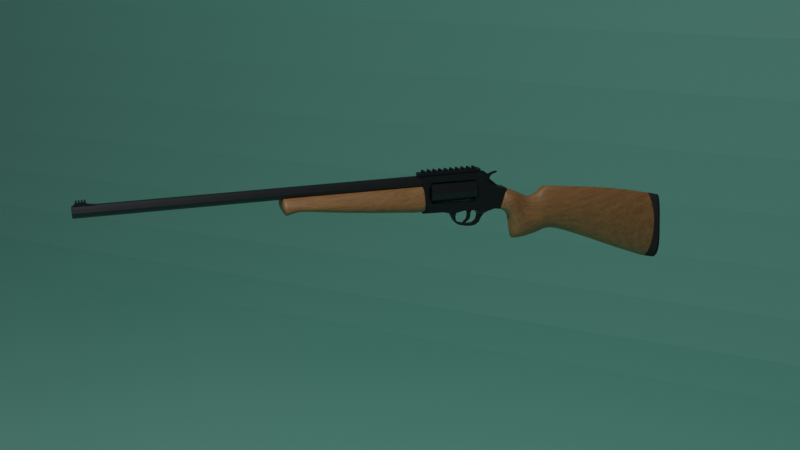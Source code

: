 # Source: shotgun.blend  (saved by Blender 3.5.10; exported with 4.5.12 LTS)
import bpy
from mathutils import Matrix  # noqa: F401  (used for matrix-valued properties, if any)

bpy.ops.wm.read_factory_settings(use_empty=True)
scene = bpy.context.scene
scene.name = 'Scene'

# ---- collections
col_collection = bpy.data.collections.new('Collection'); scene.collection.children.link(col_collection)

# ---- materials (node trees are filled in below, after node groups)
mat_metal = bpy.data.materials.new('metal')
mat_metal.use_transparent_shadow = False
mat_wood = bpy.data.materials.new('wood')
mat_wood.use_transparent_shadow = False
mat_rubber = bpy.data.materials.new('rubber')
mat_rubber.use_transparent_shadow = False
mat_bg = bpy.data.materials.new('bg')
mat_bg.use_transparent_shadow = False

# ---- node groups
ng_auto_smooth = bpy.data.node_groups.new('Auto Smooth', 'GeometryNodeTree')
_s = ng_auto_smooth.interface.new_socket(name='Geometry', in_out='OUTPUT', socket_type='NodeSocketGeometry')
_s = ng_auto_smooth.interface.new_socket(name='Geometry', in_out='INPUT', socket_type='NodeSocketGeometry')
_s = ng_auto_smooth.interface.new_socket(name='Angle', in_out='INPUT', socket_type='NodeSocketFloat')
_s.subtype = 'ANGLE'
_s.min_value = 0.0
_s.max_value = 3.142
ng_auto_smooth.is_modifier = True
_N = ng_auto_smooth.nodes; _L = ng_auto_smooth.links
n0 = _N.new('NodeGroupOutput'); n0.name = 'Group Output'; n0.location = (480, -100)
n1 = _N.new('NodeGroupInput'); n1.name = 'Group Input'; n1.location = (-420, -300)
n2 = _N.new('NodeGroupInput'); n2.name = 'Group Input.001'; n2.location = (-60, -100)
n3 = _N.new('GeometryNodeSetShadeSmooth'); n3.name = 'Set Shade Smooth'; n3.location = (120, -100)
n3.domain = 'EDGE'
n4 = _N.new('GeometryNodeSetShadeSmooth'); n4.name = 'Set Shade Smooth.001'; n4.location = (300, -100)
n5 = _N.new('GeometryNodeInputMeshEdgeAngle'); n5.name = 'Edge Angle'; n5.location = (-420, -220)
n6 = _N.new('GeometryNodeInputEdgeSmooth'); n6.name = 'Is Edge Smooth'; n6.location = (-60, -160)
n7 = _N.new('GeometryNodeInputShadeSmooth'); n7.name = 'Is Face Smooth'; n7.location = (-240, -340)
n8 = _N.new('FunctionNodeBooleanMath'); n8.name = 'Boolean Math'; n8.location = (-60, -220)
n9 = _N.new('FunctionNodeCompare'); n9.name = 'Compare'; n9.location = (-240, -180)
n9.operation = 'LESS_EQUAL'
_L.new(n5.outputs[0], n9.inputs[0])
_L.new(n4.outputs[0], n0.inputs[0])
_L.new(n1.outputs[1], n9.inputs[1])
_L.new(n9.outputs[0], n8.inputs[0])
_L.new(n7.outputs[0], n8.inputs[1])
_L.new(n2.outputs[0], n3.inputs[0])
_L.new(n6.outputs[0], n3.inputs[1])
_L.new(n3.outputs[0], n4.inputs[0])
_L.new(n8.outputs[0], n3.inputs[2])
n0.is_active_output = True

# ---- material node trees
mat_metal.use_nodes = True; mat_metal.node_tree.nodes.clear()
_N = mat_metal.node_tree.nodes; _L = mat_metal.node_tree.links
n0 = _N.new('ShaderNodeBsdfPrincipled'); n0.name = 'Principled BSDF'; n0.location = (10, 300)
n0.distribution = 'GGX'
n0.subsurface_method = 'RANDOM_WALK_SKIN'
n0.inputs[0].default_value = (0.0, 0.002022, 0.005605, 1.0)
n0.inputs[1].default_value = 0.1417
n0.inputs[3].default_value = 1.45
n0.inputs[13].default_value = 1.0
n0.inputs[27].default_value = (0.0, 0.0, 0.0, 1.0)
n0.inputs[28].default_value = 1.0
n1 = _N.new('ShaderNodeOutputMaterial'); n1.name = 'Material Output'; n1.location = (300, 300)
_L.new(n0.outputs[0], n1.inputs[0])
n1.is_active_output = True
mat_wood.use_nodes = True; mat_wood.node_tree.nodes.clear()
_N = mat_wood.node_tree.nodes; _L = mat_wood.node_tree.links
n0 = _N.new('ShaderNodeBsdfPrincipled'); n0.name = 'Principled BSDF'; n0.location = (10, 300)
n0.distribution = 'GGX'
n0.subsurface_method = 'RANDOM_WALK_SKIN'
n0.inputs[2].default_value = 0.5091
n0.inputs[3].default_value = 1.45
n0.inputs[13].default_value = 0.7773
n0.inputs[27].default_value = (0.0, 0.0, 0.0, 1.0)
n0.inputs[28].default_value = 1.0
n1 = _N.new('ShaderNodeOutputMaterial'); n1.name = 'Material Output'; n1.location = (300, 300)
n2 = _N.new('ShaderNodeTexNoise'); n2.name = 'Noise Texture'; n2.location = (-666, 272)
n2.inputs[2].default_value = -0.7
n2.inputs[3].default_value = 9.0
n2.inputs[4].default_value = 1.0
n2.inputs[8].default_value = -12.2
n3 = _N.new('ShaderNodeValToRGB'); n3.name = 'ColorRamp'; n3.location = (-353, 226)
while len(n3.color_ramp.elements) > 1: n3.color_ramp.elements.remove(n3.color_ramp.elements[-1])
n3.color_ramp.elements[0].position = 0.0; n3.color_ramp.elements[0].color = (1.0, 0.5221, 0.1899, 1.0)
_e = n3.color_ramp.elements.new(0.65); _e.color = (0.09969, 0.04055, 0.01719, 1.0)
_L.new(n0.outputs[0], n1.inputs[0])
_L.new(n3.outputs[0], n0.inputs[0])
_L.new(n2.outputs[1], n3.inputs[0])
n1.is_active_output = True
mat_rubber.use_nodes = True; mat_rubber.node_tree.nodes.clear()
_N = mat_rubber.node_tree.nodes; _L = mat_rubber.node_tree.links
n0 = _N.new('ShaderNodeBsdfPrincipled'); n0.name = 'Principled BSDF'; n0.location = (10, 300)
n0.distribution = 'GGX'
n0.subsurface_method = 'RANDOM_WALK_SKIN'
n0.inputs[0].default_value = (0.04955, 0.04955, 0.04955, 1.0)
n0.inputs[3].default_value = 1.45
n0.inputs[13].default_value = 0.0
n0.inputs[27].default_value = (0.0, 0.0, 0.0, 1.0)
n0.inputs[28].default_value = 1.0
n1 = _N.new('ShaderNodeOutputMaterial'); n1.name = 'Material Output'; n1.location = (300, 300)
_L.new(n0.outputs[0], n1.inputs[0])
n1.is_active_output = True
mat_bg.use_nodes = True; mat_bg.node_tree.nodes.clear()
_N = mat_bg.node_tree.nodes; _L = mat_bg.node_tree.links
n0 = _N.new('ShaderNodeBsdfPrincipled'); n0.name = 'Principled BSDF'; n0.location = (10, 300)
n0.distribution = 'GGX'
n0.subsurface_method = 'RANDOM_WALK_SKIN'
n0.inputs[0].default_value = (0.4067, 1.0, 0.8334, 1.0)
n0.inputs[3].default_value = 1.45
n0.inputs[27].default_value = (0.0, 0.0, 0.0, 1.0)
n0.inputs[28].default_value = 1.0
n1 = _N.new('ShaderNodeOutputMaterial'); n1.name = 'Material Output'; n1.location = (300, 300)
_L.new(n0.outputs[0], n1.inputs[0])
n1.is_active_output = True

# ---- world
world_world = bpy.data.worlds.new('World'); scene.world = world_world
world_world.use_nodes = True; world_world.node_tree.nodes.clear()
_N = world_world.node_tree.nodes; _L = world_world.node_tree.links
n0 = _N.new('ShaderNodeOutputWorld'); n0.name = 'World Output'; n0.location = (300, 300)
n1 = _N.new('ShaderNodeBackground'); n1.name = 'Background'; n1.location = (10, 300)
n1.inputs[0].default_value = (0.05088, 0.05088, 0.05088, 1.0)
_L.new(n1.outputs[0], n0.inputs[0])
n0.is_active_output = True
world_world.color = (0.05088, 0.05088, 0.05088)
world_world.use_sun_shadow = False
world_world.sun_shadow_jitter_overblur = 0.0

# ---- cameras
cam_camera = bpy.data.cameras.new('Camera')
cam_camera.clip_end = 100.0
cam_camera.ortho_scale = 7.314

# ---- lights
light_light = bpy.data.lights.new('Light', 'POINT')
light_light.transmission_factor = 0.0
light_light.energy = 1000.0
light_light.shadow_soft_size = 0.1
light_light.shadow_maximum_resolution = 0.006
light_light.use_absolute_resolution = True
light_point = bpy.data.lights.new('Point', 'SPOT')
light_point.transmission_factor = 0.0
light_point.energy = 56.99
light_point.shadow_soft_size = 4.88
light_point.shadow_maximum_resolution = 0.006
light_point.use_absolute_resolution = True

# ---- meshes
me_cylinder = bpy.data.meshes.new('Cylinder')
me_cylinder.from_pydata([(0.0, 1.0, -1.0), (-4.98e-09, 1.0, 0.9991), (0.5878, 0.809, -1.0), (0.5878, 0.809, 0.9991), (0.9511, 0.309, -1.0), (0.9511, 0.309, 0.9991), (0.9511, -0.309, -1.0), (0.9511, -0.309, 0.9991), (0.5878, -0.809, -1.0), (0.5878, -0.809, 0.9991), (0.0, -1.0, -1.0), (-4.98e-09, -1.0, 0.9991), (-0.5878, -0.809, -1.0), (-0.5878, -0.809, 0.9991), (-0.9511, -0.309, -1.0), (-0.9511, -0.309, 0.9991), (-0.9511, 0.309, -1.0), (-0.9511, 0.309, 0.9991), (-0.5878, 0.809, -1.0), (-0.5878, 0.809, 0.9991), (-1.799e-07, 0.6227, -1.0), (0.366, 0.5037, -1.0), (0.5922, 0.1924, -1.0), (0.5922, -0.1924, -1.0), (0.366, -0.5037, -1.0), (-1.799e-07, -0.6227, -1.0), (-0.366, -0.5037, -1.0), (-0.5922, -0.1924, -1.0), (-0.5922, 0.1924, -1.0), (-0.366, 0.5037, -1.0), (1.117e-05, 0.6226, 0.9991), (0.366, 0.5037, 0.9991), (0.5922, 0.1924, 0.9991), (0.5922, -0.1924, 0.9991), (0.366, -0.5037, 0.9991), (1.117e-05, -0.6227, 0.9991), (-0.366, -0.5037, 0.9991), (-0.5922, -0.1924, 0.9991), (-0.5922, 0.1924, 0.9991), (-0.366, 0.5037, 0.9991)], [], [(0, 1, 3, 2), (2, 3, 5, 4), (4, 5, 7, 6), (6, 7, 9, 8), (8, 9, 11, 10), (10, 11, 13, 12), (12, 13, 15, 14), (14, 15, 17, 16), (15, 13, 36, 37), (16, 17, 19, 18), (18, 19, 1, 0), (12, 14, 27, 26), (10, 12, 26, 25), (8, 10, 25, 24), (6, 8, 24, 23), (0, 2, 21, 20), (4, 6, 23, 22), (2, 4, 22, 21), (18, 0, 20, 29), (16, 18, 29, 28), (14, 16, 28, 27), (26, 27, 37, 36), (23, 24, 34, 33), (20, 21, 31, 30), (27, 28, 38, 37), (24, 25, 35, 34), (21, 22, 32, 31), (28, 29, 39, 38), (25, 26, 36, 35), (22, 23, 33, 32), (29, 20, 30, 39), (17, 15, 37, 38), (19, 17, 38, 39), (1, 19, 39, 30), (3, 1, 30, 31), (5, 3, 31, 32), (7, 5, 32, 33), (9, 7, 33, 34), (11, 9, 34, 35), (13, 11, 35, 36)])
_uv = me_cylinder.uv_layers.new(name='UVMap')
_uv.uv.foreach_set('vector', [1.0, 0.5, 1.0, 1.0, 0.9, 1.0, 0.9, 0.5, 0.9, 0.5, 0.9, 1.0, 0.8, 1.0, 0.8, 0.5, 0.8, 0.5, 0.8, 1.0, 0.7, 1.0, 0.7, 0.5, 0.7, 0.5, 0.7, 1.0, 0.6, 1.0, 0.6, 0.5, 0.6, 0.5, 0.6, 1.0, 0.5, 1.0, 0.5, 0.5, 0.5, 0.5, 0.5, 1.0, 0.4, 1.0, 0.4, 0.5, 0.4, 0.5, 0.4, 1.0, 0.3, 1.0, 0.3, 0.5, 0.3, 0.5, 0.3, 1.0, 0.2, 1.0, 0.2, 0.5, 0.3, 1.0, 0.4, 1.0, 0.4, 0.5, 0.3, 0.5, 0.2, 0.5, 0.2, 1.0, 0.1, 1.0, 0.1, 0.5, 0.1, 0.5, 0.1, 1.0, -7.451e-08, 1.0, -7.451e-08, 0.5, 0.4, 0.5, 0.3, 0.5, 0.3, 0.5, 0.4, 0.5, 0.5, 0.5, 0.4, 0.5, 0.4, 0.5, 0.5, 0.5, 0.6, 0.5, 0.5, 0.5, 0.5, 0.5, 0.6, 0.5, 0.7, 0.5, 0.6, 0.5, 0.6, 0.5, 0.7, 0.5, 1.0, 0.5, 0.9, 0.5, 0.9, 0.5, 1.0, 0.5, 0.8, 0.5, 0.7, 0.5, 0.7, 0.5, 0.8, 0.5, 0.9, 0.5, 0.8, 0.5, 0.8, 0.5, 0.9, 0.5, 0.1, 0.5, -7.451e-08, 0.5, -7.451e-08, 0.5, 0.1, 0.5, 0.2, 0.5, 0.1, 0.5, 0.1, 0.5, 0.2, 0.5, 0.3, 0.5, 0.2, 0.5, 0.2, 0.5, 0.3, 0.5, 0.4, 0.5, 0.3, 0.5, 0.3, 0.5, 0.4, 0.5, 0.7, 0.5, 0.6, 0.5, 0.6, 0.5, 0.7, 0.5, 1.0, 0.5, 0.9, 0.5, 0.9, 0.5, 1.0, 0.5, 0.3, 0.5, 0.2, 0.5, 0.2, 0.5, 0.3, 0.5, 0.6, 0.5, 0.5, 0.5, 0.5, 0.5, 0.6, 0.5, 0.9, 0.5, 0.8, 0.5, 0.8, 0.5, 0.9, 0.5, 0.2, 0.5, 0.1, 0.5, 0.1, 0.5, 0.2, 0.5, 0.5, 0.5, 0.4, 0.5, 0.4, 0.5, 0.5, 0.5, 0.8, 0.5, 0.7, 0.5, 0.7, 0.5, 0.8, 0.5, 0.1, 0.5, -7.451e-08, 0.5, -7.451e-08, 0.5, 0.1, 0.5, 0.2, 1.0, 0.3, 1.0, 0.3, 0.5, 0.2, 0.5, 0.1, 1.0, 0.2, 1.0, 0.2, 0.5, 0.1, 0.5, -7.451e-08, 1.0, 0.1, 1.0, 0.1, 0.5, -7.451e-08, 0.5, 0.9, 1.0, -7.451e-08, 1.0, 1.0, 0.5, 0.9, 0.5, 0.8, 1.0, 0.9, 1.0, 0.9, 0.5, 0.8, 0.5, 0.7, 1.0, 0.8, 1.0, 0.8, 0.5, 0.7, 0.5, 0.6, 1.0, 0.7, 1.0, 0.7, 0.5, 0.6, 0.5, 0.5, 1.0, 0.6, 1.0, 0.6, 0.5, 0.5, 0.5, 0.4, 1.0, 0.5, 1.0, 0.5, 0.5, 0.4, 0.5])
me_cylinder.materials.append(mat_metal)
me_cylinder.update()
me_cube_001 = bpy.data.meshes.new('Cube.001')
me_cube_001.from_pydata([(-0.7882, -0.1546, -0.8639), (-0.2437, -0.1049, 0.8185), (-0.7882, 0.1546, -0.8639), (-0.2437, 0.1049, 0.8185), (0.2614, -0.1546, -1.27), (0.2925, -0.1049, 0.6988), (0.2614, 0.1546, -1.27), (0.2925, 0.1049, 0.6988), (-0.276, 0.1546, -1.061), (0.07185, 0.1049, 0.7429), (-0.276, -0.1546, -1.061), (0.07185, -0.1049, 0.7429), (-1.401, -0.1546, -0.6003), (-0.8635, -0.1049, 0.9232), (-1.401, 0.1546, -0.6003), (-0.8635, 0.1049, 0.9232), (-2.087, -0.1546, -0.3205), (-1.693, -0.1049, 1.044), (-2.087, 0.1546, -0.3205), (-1.693, 0.1049, 1.044), (-2.867, -0.1546, -0.03139), (-2.995, -0.1049, 1.174), (-2.867, 0.1546, -0.03139), (-2.995, 0.1049, 1.174), (-3.136, -0.1546, -0.1358), (-3.262, -0.1049, 0.9846), (-3.136, 0.1546, -0.1358), (-3.262, 0.1049, 0.9846), (-3.423, -0.1546, -0.2228), (-3.396, -0.1049, 0.9466), (-3.423, 0.1546, -0.2228), (-3.396, 0.1049, 0.9466), (-3.996, -0.1546, -0.2981), (-3.656, -0.1049, 0.9725), (-3.996, 0.1546, -0.2981), (-3.656, 0.1049, 0.9725), (-4.094, -0.1546, 0.384), (-3.89, -0.1049, 1.08), (-4.094, 0.1546, 0.384), (-3.89, 0.1049, 1.08), (-4.437, -0.1546, 0.6432), (-4.263, -0.1049, 1.241), (-4.437, 0.1546, 0.6432), (-4.263, 0.1049, 1.241), (-3.541, 0.1049, 0.9142), (-3.541, -0.1049, 0.9142), (-3.713, -0.1546, -0.268), (-3.713, 0.1546, -0.268), (-4.258, 0.1546, 0.5514), (-4.076, 0.1049, 1.16), (-4.076, -0.1049, 1.16), (-4.258, -0.1546, 0.5514), (-0.6521, -0.2965, -0.4433), (-0.516, -0.3403, -0.02269), (-0.3798, -0.2674, 0.3979), (-0.3798, 0.2674, 0.3979), (-0.516, 0.3403, -0.02269), (-0.6521, 0.2965, -0.4433), (0.443, 0.2674, 0.1503), (0.4333, 0.3403, -0.3013), (0.38, 0.2965, -0.8073), (0.443, -0.2674, 0.1503), (0.4333, -0.3403, -0.3013), (0.38, -0.2965, -0.8073), (-0.01513, -0.2674, 0.292), (-0.1021, -0.3403, -0.1588), (-0.1891, -0.2965, -0.6097), (-0.01513, 0.2674, 0.292), (-0.1021, 0.3403, -0.1588), (-0.1891, 0.2965, -0.6097), (-1.266, -0.2965, -0.2194), (-1.132, -0.3403, 0.1615), (-0.9978, -0.2674, 0.5424), (-0.9978, 0.2674, 0.5424), (-1.132, 0.3403, 0.1615), (-1.266, 0.2965, -0.2194), (-1.988, -0.2965, 0.02065), (-1.89, -0.3403, 0.3618), (-1.792, -0.2674, 0.703), (-1.792, 0.2674, 0.703), (-1.89, 0.3403, 0.3618), (-1.988, 0.2965, 0.02065), (-2.899, -0.2965, 0.2699), (-2.931, -0.3403, 0.5711), (-2.963, -0.2674, 0.8724), (-2.963, 0.2674, 0.8724), (-2.931, 0.3403, 0.5711), (-2.899, 0.2965, 0.2699), (-3.168, -0.2965, 0.1443), (-3.199, -0.3403, 0.4244), (-3.231, -0.2674, 0.7045), (-3.231, 0.2674, 0.7045), (-3.199, 0.3403, 0.4244), (-3.168, 0.2965, 0.1443), (-3.416, -0.2965, 0.06956), (-3.41, -0.3403, 0.3619), (-3.403, -0.2674, 0.6542), (-3.403, 0.2674, 0.6542), (-3.41, 0.3403, 0.3619), (-3.416, 0.2965, 0.06956), (-3.911, -0.2965, 0.01955), (-3.826, -0.3403, 0.3372), (-3.741, -0.2674, 0.6548), (-3.741, 0.2674, 0.6548), (-3.826, 0.3403, 0.3372), (-3.911, 0.2965, 0.01955), (-4.043, -0.2965, 0.558), (-3.992, -0.3403, 0.7319), (-3.941, -0.2674, 0.9059), (-3.941, 0.2674, 0.9059), (-3.992, 0.3403, 0.7319), (-4.043, 0.2965, 0.558), (-4.393, -0.1814, 0.7926), (-4.35, -0.2082, 0.942), (-4.306, -0.1636, 1.091), (-4.306, 0.1636, 1.091), (-4.35, 0.2082, 0.942), (-4.393, 0.1814, 0.7926), (-3.584, -0.2674, 0.6186), (-3.627, -0.3403, 0.3231), (-3.67, -0.2965, 0.02754), (-3.67, 0.2965, 0.02754), (-3.627, 0.3403, 0.3231), (-3.584, 0.2674, 0.6186), (-4.122, -0.2674, 1.008), (-4.167, -0.3403, 0.8559), (-4.213, -0.2965, 0.7036), (-4.213, 0.2965, 0.7036), (-4.167, 0.3403, 0.8559), (-4.122, 0.2674, 1.008), (0.2615, 0.1049, 0.7062), (0.2086, -0.1546, -1.249), (0.2086, 0.1546, -1.249), (0.2615, -0.1049, 0.7062), (0.3242, -0.2965, -0.7879), (0.3808, -0.3403, -0.2873), (0.3981, -0.2674, 0.1642), (0.3242, 0.2965, -0.7879), (0.3808, 0.3403, -0.2873), (0.3981, 0.2674, 0.1642), (0.7157, 0.2965, -1.054), (0.6334, 0.1546, -1.344), (0.6334, -0.1546, -1.344), (0.7122, 0.1049, 0.5981), (0.7122, -0.1049, 0.5981), (0.7157, -0.2965, -1.054), (0.6955, 0.2218, 0.08053), (0.6808, 0.2823, -0.316), (0.6955, -0.2218, 0.08053), (0.6808, -0.2823, -0.316)], [], [(57, 2, 14, 75), (139, 130, 7, 58), (61, 62, 149, 148), (64, 11, 1, 54), (132, 6, 4, 131), (9, 3, 1, 11), (130, 9, 11, 133), (2, 8, 10, 0), (136, 133, 11, 64), (55, 3, 9, 67), (75, 14, 18, 81), (54, 1, 13, 72), (1, 3, 15, 13), (2, 0, 12, 14), (17, 19, 23, 21), (72, 13, 17, 78), (13, 15, 19, 17), (14, 12, 16, 18), (21, 23, 27, 25), (18, 16, 20, 22), (81, 18, 22, 87), (78, 17, 21, 84), (93, 26, 30, 99), (22, 20, 24, 26), (87, 22, 26, 93), (84, 21, 25, 90), (45, 44, 35, 33), (90, 25, 29, 96), (25, 27, 31, 29), (26, 24, 28, 30), (33, 35, 39, 37), (47, 46, 32, 34), (121, 47, 34, 105), (118, 45, 33, 102), (127, 48, 42, 117), (34, 32, 36, 38), (105, 34, 38, 111), (102, 33, 37, 108), (114, 41, 43, 115), (124, 50, 41, 114), (50, 49, 43, 41), (48, 51, 40, 42), (96, 29, 45, 118), (99, 30, 47, 121), (30, 28, 46, 47), (29, 31, 44, 45), (38, 36, 51, 48), (37, 39, 49, 50), (108, 37, 50, 124), (111, 38, 48, 127), (39, 109, 129, 49), (109, 110, 128, 129), (110, 111, 127, 128), (36, 106, 126, 51), (106, 107, 125, 126), (107, 108, 124, 125), (31, 97, 123, 44), (97, 98, 122, 123), (98, 99, 121, 122), (28, 94, 120, 46), (94, 95, 119, 120), (95, 96, 118, 119), (51, 126, 112, 40), (126, 125, 113, 112), (125, 124, 114, 113), (40, 112, 117, 42), (112, 113, 116, 117), (113, 114, 115, 116), (32, 100, 106, 36), (100, 101, 107, 106), (101, 102, 108, 107), (35, 103, 109, 39), (103, 104, 110, 109), (104, 105, 111, 110), (49, 129, 115, 43), (129, 128, 116, 115), (128, 127, 117, 116), (46, 120, 100, 32), (120, 119, 101, 100), (119, 118, 102, 101), (44, 123, 103, 35), (123, 122, 104, 103), (122, 121, 105, 104), (24, 88, 94, 28), (88, 89, 95, 94), (89, 90, 96, 95), (20, 82, 88, 24), (82, 83, 89, 88), (83, 84, 90, 89), (23, 85, 91, 27), (85, 86, 92, 91), (86, 87, 93, 92), (27, 91, 97, 31), (91, 92, 98, 97), (92, 93, 99, 98), (16, 76, 82, 20), (76, 77, 83, 82), (77, 78, 84, 83), (19, 79, 85, 23), (79, 80, 86, 85), (80, 81, 87, 86), (12, 70, 76, 16), (70, 71, 77, 76), (71, 72, 78, 77), (0, 52, 70, 12), (52, 53, 71, 70), (53, 54, 72, 71), (15, 73, 79, 19), (73, 74, 80, 79), (74, 75, 81, 80), (2, 57, 69, 8), (57, 56, 68, 69), (56, 55, 67, 68), (131, 134, 66, 10), (134, 135, 65, 66), (135, 136, 64, 65), (10, 66, 52, 0), (66, 65, 53, 52), (65, 64, 54, 53), (58, 7, 143, 146), (5, 61, 148, 144), (4, 6, 141, 142), (132, 137, 60, 6), (137, 138, 59, 60), (138, 139, 58, 59), (3, 55, 73, 15), (55, 56, 74, 73), (56, 57, 75, 74), (68, 67, 139, 138), (69, 68, 138, 137), (8, 69, 137, 132), (62, 61, 136, 135), (63, 62, 135, 134), (4, 63, 134, 131), (61, 5, 133, 136), (7, 130, 133, 5), (8, 132, 131, 10), (67, 9, 130, 139), (146, 143, 144, 148), (141, 140, 145, 142), (140, 147, 149, 145), (147, 146, 148, 149), (7, 5, 144, 143), (59, 58, 146, 147), (62, 63, 145, 149), (63, 4, 142, 145), (60, 59, 147, 140), (6, 60, 140, 141)])
me_cube_001.polygons.foreach_set('use_smooth', [True] * 148)
me_cube_001.polygons.foreach_set('material_index', [0, 0, 1, 0, 0, 0, 0, 0, 0, 0, 0, 0, 0, 0, 0, 0, 0, 0, 0, 0, 0, 0, 0, 0, 0, 0, 0, 0, 0, 0, 0, 0, 0, 0, 0, 0, 0, 0, 0, 0, 0, 0, 0, 0, 0, 0, 0, 0, 0, 0, 0, 0, 0, 0, 0, 0, 0, 0, 0, 0, 0, 0, 0, 0, 0, 0, 0, 0, 0, 0, 0, 0, 0, 0, 0, 0, 0, 0, 0, 0, 0, 0, 0, 0, 0, 0, 0, 0, 0, 0, 0, 0, 0, 0, 0, 0, 0, 0, 0, 0, 0, 0, 0, 0, 0, 0, 0, 0, 0, 0, 0, 0, 0, 0, 0, 0, 0, 0, 0, 1, 1, 1, 0, 0, 0, 0, 0, 0, 0, 0, 0, 0, 0, 0, 0, 0, 0, 0, 1, 1, 1, 1, 1, 1, 1, 1, 1, 1])
_k = {(21, 23): 1.0, (25, 27): 1.0, (23, 27): 1.0, (21, 25): 1.0, (32, 34): 1.0, (36, 38): 1.0, (32, 36): 1.0, (34, 38): 1.0, (40, 42): 1.0, (41, 114): 1.0, (41, 43): 1.0, (42, 117): 1.0, (40, 112): 1.0, (112, 113): 1.0, (113, 114): 1.0, (43, 115): 1.0, (115, 116): 1.0, (116, 117): 1.0, (140, 141): 1.0, (141, 142): 1.0, (143, 144): 1.0, (142, 145): 1.0, (143, 146): 1.0, (146, 147): 1.0, (140, 147): 1.0, (144, 148): 1.0, (148, 149): 1.0, (145, 149): 1.0}
me_cube_001.attributes.new('crease_edge', 'FLOAT', 'EDGE').data.foreach_set('value', [_k.get((min(e.vertices), max(e.vertices)), 0.0) for e in me_cube_001.edges])
_uv = me_cube_001.uv_layers.new(name='UVMap')
_uv.uv.foreach_set('vector', [0.4375, 0.25, 0.375, 0.25, 0.375, 0.25, 0.4375, 0.25, 0.5625, 0.4877, 0.625, 0.4877, 0.625, 0.5, 0.5625, 0.5, 0.5625, 0.75, 0.5, 0.75, 0.5, 0.75, 0.5625, 0.75, 0.5625, 0.875, 0.625, 0.875, 0.625, 1.0, 0.5625, 1.0, 0.3627, 0.5, 0.375, 0.5, 0.375, 0.75, 0.3627, 0.75, 0.75, 0.5, 0.875, 0.5, 0.875, 0.75, 0.75, 0.75, 0.6373, 0.5, 0.75, 0.5, 0.75, 0.75, 0.6373, 0.75, 0.125, 0.5, 0.25, 0.5, 0.25, 0.75, 0.125, 0.75, 0.5625, 0.7623, 0.625, 0.7623, 0.625, 0.875, 0.5625, 0.875, 0.5625, 0.25, 0.625, 0.25, 0.625, 0.375, 0.5625, 0.375, 0.4375, 0.25, 0.375, 0.25, 0.375, 0.25, 0.4375, 0.25, 0.5625, 1.0, 0.625, 1.0, 0.625, 1.0, 0.5625, 1.0, 0.875, 0.75, 0.875, 0.5, 0.875, 0.5, 0.875, 0.75, 0.125, 0.5, 0.125, 0.75, 0.125, 0.75, 0.125, 0.5, 0.875, 0.75, 0.875, 0.5, 0.875, 0.5, 0.875, 0.75, 0.5625, 1.0, 0.625, 1.0, 0.625, 1.0, 0.5625, 1.0, 0.875, 0.75, 0.875, 0.5, 0.875, 0.5, 0.875, 0.75, 0.125, 0.5, 0.125, 0.75, 0.125, 0.75, 0.125, 0.5, 0.875, 0.75, 0.875, 0.5, 0.875, 0.5, 0.875, 0.75, 0.125, 0.5, 0.125, 0.75, 0.125, 0.75, 0.125, 0.5, 0.4375, 0.25, 0.375, 0.25, 0.375, 0.25, 0.4375, 0.25, 0.5625, 1.0, 0.625, 1.0, 0.625, 1.0, 0.5625, 1.0, 0.4375, 0.25, 0.375, 0.25, 0.375, 0.25, 0.4375, 0.25, 0.125, 0.5, 0.125, 0.75, 0.125, 0.75, 0.125, 0.5, 0.4375, 0.25, 0.375, 0.25, 0.375, 0.25, 0.4375, 0.25, 0.5625, 1.0, 0.625, 1.0, 0.625, 1.0, 0.5625, 1.0, 0.875, 0.75, 0.875, 0.5, 0.875, 0.5, 0.875, 0.75, 0.5625, 1.0, 0.625, 1.0, 0.625, 1.0, 0.5625, 1.0, 0.875, 0.75, 0.875, 0.5, 0.875, 0.5, 0.875, 0.75, 0.125, 0.5, 0.125, 0.75, 0.125, 0.75, 0.125, 0.5, 0.875, 0.75, 0.875, 0.5, 0.875, 0.5, 0.875, 0.75, 0.125, 0.5, 0.125, 0.75, 0.125, 0.75, 0.125, 0.5, 0.4375, 0.25, 0.375, 0.25, 0.375, 0.25, 0.4375, 0.25, 0.5625, 1.0, 0.625, 1.0, 0.625, 1.0, 0.5625, 1.0, 0.4375, 0.25, 0.375, 0.25, 0.375, 0.25, 0.4375, 0.25, 0.125, 0.5, 0.125, 0.75, 0.125, 0.75, 0.125, 0.5, 0.4375, 0.25, 0.375, 0.25, 0.375, 0.25, 0.4375, 0.25, 0.5625, 1.0, 0.625, 1.0, 0.625, 1.0, 0.5625, 1.0, 0.5625, 0.0, 0.625, 0.0, 0.625, 0.25, 0.5625, 0.25, 0.5625, 1.0, 0.625, 1.0, 0.625, 1.0, 0.5625, 1.0, 0.875, 0.75, 0.875, 0.5, 0.875, 0.5, 0.875, 0.75, 0.125, 0.5, 0.125, 0.75, 0.125, 0.75, 0.125, 0.5, 0.5625, 1.0, 0.625, 1.0, 0.625, 1.0, 0.5625, 1.0, 0.4375, 0.25, 0.375, 0.25, 0.375, 0.25, 0.4375, 0.25, 0.125, 0.5, 0.125, 0.75, 0.125, 0.75, 0.125, 0.5, 0.875, 0.75, 0.875, 0.5, 0.875, 0.5, 0.875, 0.75, 0.125, 0.5, 0.125, 0.75, 0.125, 0.75, 0.125, 0.5, 0.875, 0.75, 0.875, 0.5, 0.875, 0.5, 0.875, 0.75, 0.5625, 1.0, 0.625, 1.0, 0.625, 1.0, 0.5625, 1.0, 0.4375, 0.25, 0.375, 0.25, 0.375, 0.25, 0.4375, 0.25, 0.625, 0.25, 0.5625, 0.25, 0.5625, 0.25, 0.625, 0.25, 0.5625, 0.25, 0.5, 0.25, 0.5, 0.25, 0.5625, 0.25, 0.5, 0.25, 0.4375, 0.25, 0.4375, 0.25, 0.5, 0.25, 0.375, 1.0, 0.4375, 1.0, 0.4375, 1.0, 0.375, 1.0, 0.4375, 1.0, 0.5, 1.0, 0.5, 1.0, 0.4375, 1.0, 0.5, 1.0, 0.5625, 1.0, 0.5625, 1.0, 0.5, 1.0, 0.625, 0.25, 0.5625, 0.25, 0.5625, 0.25, 0.625, 0.25, 0.5625, 0.25, 0.5, 0.25, 0.5, 0.25, 0.5625, 0.25, 0.5, 0.25, 0.4375, 0.25, 0.4375, 0.25, 0.5, 0.25, 0.375, 1.0, 0.4375, 1.0, 0.4375, 1.0, 0.375, 1.0, 0.4375, 1.0, 0.5, 1.0, 0.5, 1.0, 0.4375, 1.0, 0.5, 1.0, 0.5625, 1.0, 0.5625, 1.0, 0.5, 1.0, 0.375, 1.0, 0.4375, 1.0, 0.4375, 1.0, 0.375, 1.0, 0.4375, 1.0, 0.5, 1.0, 0.5, 1.0, 0.4375, 1.0, 0.5, 1.0, 0.5625, 1.0, 0.5625, 1.0, 0.5, 1.0, 0.375, 0.0, 0.4375, 0.0, 0.4375, 0.25, 0.375, 0.25, 0.4375, 0.0, 0.5, 0.0, 0.5, 0.25, 0.4375, 0.25, 0.5, 0.0, 0.5625, 0.0, 0.5625, 0.25, 0.5, 0.25, 0.375, 1.0, 0.4375, 1.0, 0.4375, 1.0, 0.375, 1.0, 0.4375, 1.0, 0.5, 1.0, 0.5, 1.0, 0.4375, 1.0, 0.5, 1.0, 0.5625, 1.0, 0.5625, 1.0, 0.5, 1.0, 0.625, 0.25, 0.5625, 0.25, 0.5625, 0.25, 0.625, 0.25, 0.5625, 0.25, 0.5, 0.25, 0.5, 0.25, 0.5625, 0.25, 0.5, 0.25, 0.4375, 0.25, 0.4375, 0.25, 0.5, 0.25, 0.625, 0.25, 0.5625, 0.25, 0.5625, 0.25, 0.625, 0.25, 0.5625, 0.25, 0.5, 0.25, 0.5, 0.25, 0.5625, 0.25, 0.5, 0.25, 0.4375, 0.25, 0.4375, 0.25, 0.5, 0.25, 0.375, 1.0, 0.4375, 1.0, 0.4375, 1.0, 0.375, 1.0, 0.4375, 1.0, 0.5, 1.0, 0.5, 1.0, 0.4375, 1.0, 0.5, 1.0, 0.5625, 1.0, 0.5625, 1.0, 0.5, 1.0, 0.625, 0.25, 0.5625, 0.25, 0.5625, 0.25, 0.625, 0.25, 0.5625, 0.25, 0.5, 0.25, 0.5, 0.25, 0.5625, 0.25, 0.5, 0.25, 0.4375, 0.25, 0.4375, 0.25, 0.5, 0.25, 0.375, 1.0, 0.4375, 1.0, 0.4375, 1.0, 0.375, 1.0, 0.4375, 1.0, 0.5, 1.0, 0.5, 1.0, 0.4375, 1.0, 0.5, 1.0, 0.5625, 1.0, 0.5625, 1.0, 0.5, 1.0, 0.375, 1.0, 0.4375, 1.0, 0.4375, 1.0, 0.375, 1.0, 0.4375, 1.0, 0.5, 1.0, 0.5, 1.0, 0.4375, 1.0, 0.5, 1.0, 0.5625, 1.0, 0.5625, 1.0, 0.5, 1.0, 0.625, 0.25, 0.5625, 0.25, 0.5625, 0.25, 0.625, 0.25, 0.5625, 0.25, 0.5, 0.25, 0.5, 0.25, 0.5625, 0.25, 0.5, 0.25, 0.4375, 0.25, 0.4375, 0.25, 0.5, 0.25, 0.625, 0.25, 0.5625, 0.25, 0.5625, 0.25, 0.625, 0.25, 0.5625, 0.25, 0.5, 0.25, 0.5, 0.25, 0.5625, 0.25, 0.5, 0.25, 0.4375, 0.25, 0.4375, 0.25, 0.5, 0.25, 0.375, 1.0, 0.4375, 1.0, 0.4375, 1.0, 0.375, 1.0, 0.4375, 1.0, 0.5, 1.0, 0.5, 1.0, 0.4375, 1.0, 0.5, 1.0, 0.5625, 1.0, 0.5625, 1.0, 0.5, 1.0, 0.625, 0.25, 0.5625, 0.25, 0.5625, 0.25, 0.625, 0.25, 0.5625, 0.25, 0.5, 0.25, 0.5, 0.25, 0.5625, 0.25, 0.5, 0.25, 0.4375, 0.25, 0.4375, 0.25, 0.5, 0.25, 0.375, 1.0, 0.4375, 1.0, 0.4375, 1.0, 0.375, 1.0, 0.4375, 1.0, 0.5, 1.0, 0.5, 1.0, 0.4375, 1.0, 0.5, 1.0, 0.5625, 1.0, 0.5625, 1.0, 0.5, 1.0, 0.375, 1.0, 0.4375, 1.0, 0.4375, 1.0, 0.375, 1.0, 0.4375, 1.0, 0.5, 1.0, 0.5, 1.0, 0.4375, 1.0, 0.5, 1.0, 0.5625, 1.0, 0.5625, 1.0, 0.5, 1.0, 0.625, 0.25, 0.5625, 0.25, 0.5625, 0.25, 0.625, 0.25, 0.5625, 0.25, 0.5, 0.25, 0.5, 0.25, 0.5625, 0.25, 0.5, 0.25, 0.4375, 0.25, 0.4375, 0.25, 0.5, 0.25, 0.375, 0.25, 0.4375, 0.25, 0.4375, 0.375, 0.375, 0.375, 0.4375, 0.25, 0.5, 0.25, 0.5, 0.375, 0.4375, 0.375, 0.5, 0.25, 0.5625, 0.25, 0.5625, 0.375, 0.5, 0.375, 0.375, 0.7623, 0.4375, 0.7623, 0.4375, 0.875, 0.375, 0.875, 0.4375, 0.7623, 0.5, 0.7623, 0.5, 0.875, 0.4375, 0.875, 0.5, 0.7623, 0.5625, 0.7623, 0.5625, 0.875, 0.5, 0.875, 0.375, 0.875, 0.4375, 0.875, 0.4375, 1.0, 0.375, 1.0, 0.4375, 0.875, 0.5, 0.875, 0.5, 1.0, 0.4375, 1.0, 0.5, 0.875, 0.5625, 0.875, 0.5625, 1.0, 0.5, 1.0, 0.5625, 0.5, 0.625, 0.5, 0.625, 0.5, 0.5625, 0.5, 0.625, 0.75, 0.5625, 0.75, 0.5625, 0.75, 0.625, 0.75, 0.375, 0.75, 0.375, 0.5, 0.375, 0.5, 0.375, 0.75, 0.375, 0.4877, 0.4375, 0.4877, 0.4375, 0.5, 0.375, 0.5, 0.4375, 0.4877, 0.5, 0.4877, 0.5, 0.5, 0.4375, 0.5, 0.5, 0.4877, 0.5625, 0.4877, 0.5625, 0.5, 0.5, 0.5, 0.625, 0.25, 0.5625, 0.25, 0.5625, 0.25, 0.625, 0.25, 0.5625, 0.25, 0.5, 0.25, 0.5, 0.25, 0.5625, 0.25, 0.5, 0.25, 0.4375, 0.25, 0.4375, 0.25, 0.5, 0.25, 0.5, 0.375, 0.5625, 0.375, 0.5625, 0.4877, 0.5, 0.4877, 0.4375, 0.375, 0.5, 0.375, 0.5, 0.4877, 0.4375, 0.4877, 0.375, 0.375, 0.4375, 0.375, 0.4375, 0.4877, 0.375, 0.4877, 0.5, 0.75, 0.5625, 0.75, 0.5625, 0.7623, 0.5, 0.7623, 0.4375, 0.75, 0.5, 0.75, 0.5, 0.7623, 0.4375, 0.7623, 0.375, 0.75, 0.4375, 0.75, 0.4375, 0.7623, 0.375, 0.7623, 0.5625, 0.75, 0.625, 0.75, 0.625, 0.7623, 0.5625, 0.7623, 0.625, 0.5, 0.6373, 0.5, 0.6373, 0.75, 0.625, 0.75, 0.25, 0.5, 0.3627, 0.5, 0.3627, 0.75, 0.25, 0.75, 0.5625, 0.375, 0.625, 0.375, 0.625, 0.4877, 0.5625, 0.4877, 0.5625, 0.5, 0.625, 0.5, 0.625, 0.75, 0.5625, 0.75, 0.375, 0.5, 0.4375, 0.5, 0.4375, 0.75, 0.375, 0.75, 0.4375, 0.5, 0.5, 0.5, 0.5, 0.75, 0.4375, 0.75, 0.5, 0.5, 0.5625, 0.5, 0.5625, 0.75, 0.5, 0.75, 0.625, 0.5, 0.625, 0.75, 0.625, 0.75, 0.625, 0.5, 0.5, 0.5, 0.5625, 0.5, 0.5625, 0.5, 0.5, 0.5, 0.5, 0.75, 0.4375, 0.75, 0.4375, 0.75, 0.5, 0.75, 0.4375, 0.75, 0.375, 0.75, 0.375, 0.75, 0.4375, 0.75, 0.4375, 0.5, 0.5, 0.5, 0.5, 0.5, 0.4375, 0.5, 0.375, 0.5, 0.4375, 0.5, 0.4375, 0.5, 0.375, 0.5])
me_cube_001.materials.append(mat_wood)
me_cube_001.materials.append(mat_rubber)
me_cube_001.materials.append(mat_metal)
me_cube_001.update()
me_cube = bpy.data.meshes.new('Cube')
me_cube.from_pydata([(1.4, -0.2792, -0.7827), (1.562, -0.2792, 0.2872), (1.4, 0.2792, -0.7827), (1.562, 0.2792, 0.2872), (1.715, -0.2792, -0.8279), (2.014, -0.2792, 0.1759), (1.715, 0.2792, -0.8279), (2.014, 0.2792, 0.1759), (1.071, -0.2792, -0.8675), (1.228, -0.2792, 0.3958), (1.071, 0.2792, -0.8675), (1.228, 0.2792, 0.3958), (0.573, -0.2792, -0.891), (0.9223, -0.2792, 0.62), (0.573, 0.2792, -0.891), (0.9223, 0.2792, 0.62), (0.8895, 0.2792, -1.022), (0.8895, -0.1367, -1.022), (0.6272, 0.1292, -1.037), (0.6272, -0.1367, -1.037), (0.7288, 0.1292, -1.248), (0.7288, -0.1367, -1.248), (0.5932, 0.1292, -1.262), (0.5932, -0.1367, -1.262), (0.6731, 0.1292, -1.39), (0.6731, -0.1367, -1.39), (0.5376, 0.1292, -1.35), (0.5376, -0.1367, -1.35), (0.4654, 0.1292, -1.54), (0.4654, -0.1367, -1.54), (0.3842, 0.1292, -1.454), (0.3842, -0.1367, -1.454), (0.1534, 0.1292, -1.562), (0.1534, -0.1367, -1.562), (0.1446, 0.1292, -1.468), (0.1446, -0.1367, -1.468), (-0.1194, 0.1292, -1.518), (-0.1194, -0.1367, -1.518), (-0.119, 0.1292, -1.415), (-0.119, -0.1367, -1.415), (-0.4182, 0.1292, -1.436), (-0.4182, -0.1367, -1.436), (-0.3545, 0.1292, -1.36), (-0.3545, -0.1367, -1.36), (-0.6084, 0.1292, -1.263), (-0.6084, -0.1367, -1.263), (-0.5085, 0.1292, -1.241), (-0.5085, -0.1367, -1.241), (-0.7079, 0.1292, -1.062), (-0.7079, -0.1367, -1.062), (-0.5537, 0.1292, -1.04), (-0.5537, -0.1367, -1.04), (0.4714, -0.2792, -0.7738), (0.4587, -0.2792, 1.053), (0.4714, 0.2792, -0.7738), (0.4587, 0.2792, 1.053), (-1.815, -0.2792, -0.7029), (-1.839, -0.2792, 1.053), (-1.839, 0.2792, 1.053), (-1.815, 0.2792, -0.7029), (-0.5163, -0.1367, -0.8636), (-0.7996, -0.1367, -0.8711), (-0.7996, 0.1292, -0.8711), (-0.5163, 0.1292, -0.8636), (0.6989, 0.2792, 1.038), (0.6989, -0.2792, 1.038), (0.5222, -0.2792, -0.8324), (0.5222, 0.2792, -0.8324), (-2.239, -0.2792, -0.6898), (-2.266, -0.2792, 1.053), (-2.239, 0.2792, -0.6898), (-2.266, 0.2792, 1.053), (1.534, -0.2792, 0.103), (1.534, 0.2792, 0.103), (1.963, 0.2792, 0.003056), (1.963, -0.2792, 0.003056), (1.201, -0.2792, 0.1782), (1.201, 0.2792, 0.1782), (0.8622, -0.2792, 0.3598), (0.8622, 0.2792, 0.3598), (0.3853, -0.2792, 0.7383), (0.3853, 0.2792, 0.7383), (-1.835, 0.2792, 0.7505), (-1.835, -0.2792, 0.7505), (0.6685, -0.2792, 0.716), (0.6685, 0.2792, 0.716), (-2.261, -0.2792, 0.7528), (-2.261, 0.2792, 0.7528), (1.44, 0.2792, -0.5201), (1.789, 0.2792, -0.5816), (1.789, -0.2792, -0.5816), (1.109, 0.2792, -0.5575), (0.6587, 0.2792, -0.5202), (0.3506, 0.2792, -0.3255), (-1.821, -0.2792, -0.272), (0.5656, -0.2792, -0.3733), (-2.245, 0.2792, -0.2621), (1.44, -0.2792, -0.5201), (1.109, -0.2792, -0.5575), (0.6587, -0.2792, -0.5202), (0.3506, -0.2792, -0.3255), (-1.821, 0.2792, -0.272), (0.5656, 0.2792, -0.3733), (-2.245, -0.2792, -0.2621), (-1.943, 0.2792, 0.06883), (-1.957, 0.2792, 0.4097), (-2.251, -0.2792, 0.0762), (-2.256, -0.2792, 0.4145), (-1.957, -0.2792, 0.4097), (-1.943, -0.2792, 0.06883), (-2.256, 0.2792, 0.4145), (-2.251, 0.2792, 0.0762), (1.471, -0.2792, -0.3124), (1.503, -0.2792, -0.1047), (1.14, -0.2792, -0.3123), (1.17, -0.2792, -0.06704), (0.7265, -0.2792, -0.2268), (0.7943, -0.2792, 0.06648), (0.5415, -0.2792, 0.02909), (0.539, -0.2792, 0.3921), (0.5999, 0.2792, -0.01022), (0.6342, 0.2792, 0.3529), (1.503, 0.2792, -0.1047), (1.471, 0.2792, -0.3124), (1.905, 0.2792, -0.1918), (1.847, 0.2792, -0.3867), (1.905, -0.2792, -0.1918), (1.847, -0.2792, -0.3867), (1.17, 0.2792, -0.06704), (1.14, 0.2792, -0.3123), (0.7943, 0.2792, 0.06648), (0.7265, 0.2792, -0.2268), (0.539, 0.2792, 0.3921), (0.5415, 0.2792, 0.02909), (0.6342, -0.2792, 0.3529), (0.5999, -0.2792, -0.01022), (-1.224, 0.2792, -0.7212), (-1.224, -0.2792, -0.7212), (-1.26, -0.2792, -0.2858), (-1.26, 0.2792, -0.2858), (-0.1673, -0.2792, -0.7377), (-0.1673, 0.2792, -0.7377), (-0.2401, -0.2792, -0.311), (-0.2401, 0.2792, -0.311)], [], [(1, 3, 11, 9), (73, 3, 7, 74), (74, 7, 5, 75), (75, 5, 1, 72), (2, 6, 4, 0), (7, 3, 1, 5), (91, 10, 14, 92), (2, 0, 8, 10), (88, 2, 10, 91), (72, 1, 9, 76), (65, 64, 55, 53), (76, 9, 13, 78), (9, 11, 15, 13), (14, 10, 16, 18), (18, 16, 20, 22), (12, 14, 18, 19), (8, 12, 19, 17), (10, 8, 17, 16), (21, 23, 27, 25), (16, 17, 21, 20), (17, 19, 23, 21), (19, 18, 22, 23), (26, 24, 28, 30), (23, 22, 26, 27), (22, 20, 24, 26), (20, 21, 25, 24), (28, 29, 33, 32), (24, 25, 29, 28), (25, 27, 31, 29), (27, 26, 30, 31), (33, 35, 39, 37), (29, 31, 35, 33), (31, 30, 34, 35), (30, 28, 32, 34), (38, 36, 40, 42), (35, 34, 38, 39), (34, 32, 36, 38), (32, 33, 37, 36), (41, 43, 47, 45), (36, 37, 41, 40), (37, 39, 43, 41), (39, 38, 42, 43), (47, 46, 50, 51), (43, 42, 46, 47), (42, 40, 44, 46), (40, 41, 45, 44), (48, 49, 51, 50), (46, 44, 48, 50), (44, 45, 49, 48), (45, 47, 51, 49), (67, 66, 52, 54), (102, 67, 54, 93), (84, 65, 53, 80), (139, 136, 59, 101), (60, 61, 49, 51), (136, 137, 56, 59), (62, 63, 50, 48), (53, 55, 58, 57), (50, 51, 60, 63), (48, 49, 61, 62), (80, 53, 57, 83), (78, 13, 65, 84), (92, 14, 67, 102), (14, 12, 66, 67), (13, 15, 64, 65), (101, 59, 70, 96), (83, 57, 69, 86), (57, 58, 71, 69), (59, 56, 68, 70), (108, 83, 86, 107), (58, 82, 87, 71), (15, 79, 85, 64), (117, 78, 84, 134), (142, 100, 93, 143), (55, 81, 82, 58), (134, 84, 80, 119), (64, 85, 81, 55), (115, 76, 78, 117), (113, 72, 76, 115), (3, 73, 77, 11), (11, 77, 79, 15), (126, 75, 72, 113), (124, 74, 75, 126), (122, 73, 74, 124), (2, 88, 89, 6), (6, 89, 90, 4), (4, 90, 97, 0), (0, 97, 98, 8), (8, 98, 99, 12), (66, 95, 100, 52), (137, 138, 94, 56), (12, 99, 95, 66), (56, 94, 103, 68), (104, 101, 96, 111), (131, 92, 102, 120), (105, 82, 83, 108), (120, 102, 93, 133), (123, 88, 91, 129), (129, 91, 92, 131), (83, 82, 81, 80), (119, 80, 81, 132), (101, 104, 109, 94), (104, 105, 108, 109), (82, 105, 110, 87), (105, 104, 111, 110), (94, 109, 106, 103), (109, 108, 107, 106), (100, 118, 133, 93), (118, 119, 132, 133), (77, 128, 130, 79), (128, 129, 131, 130), (73, 122, 128, 77), (122, 123, 129, 128), (85, 121, 132, 81), (121, 120, 133, 132), (79, 130, 121, 85), (130, 131, 120, 121), (88, 123, 125, 89), (123, 122, 124, 125), (89, 125, 127, 90), (125, 124, 126, 127), (90, 127, 112, 97), (127, 126, 113, 112), (97, 112, 114, 98), (112, 113, 115, 114), (98, 114, 116, 99), (114, 115, 117, 116), (95, 135, 118, 100), (135, 134, 119, 118), (99, 116, 135, 95), (116, 117, 134, 135), (140, 142, 138, 137), (94, 138, 139, 101), (62, 61, 137, 136), (143, 141, 136, 139), (93, 54, 141, 143), (54, 52, 140, 141), (52, 100, 142, 140), (138, 142, 143, 139), (63, 60, 140, 141), (60, 140, 137, 61), (62, 136, 141, 63)])
me_cube.polygons.foreach_set('use_smooth', [True] * 142)
_uv = me_cube.uv_layers.new(name='UVMap')
_uv.uv.foreach_set('vector', [0.875, 0.75, 0.875, 0.5, 0.875, 0.5, 0.875, 0.75, 0.5819, 0.25, 0.625, 0.25, 0.625, 0.5, 0.5819, 0.5, 0.5819, 0.5, 0.625, 0.5, 0.625, 0.75, 0.5819, 0.75, 0.5819, 0.75, 0.625, 0.75, 0.625, 1.0, 0.5819, 1.0, 0.125, 0.5, 0.375, 0.5, 0.375, 0.75, 0.125, 0.75, 0.625, 0.5, 0.875, 0.5, 0.875, 0.75, 0.625, 0.75, 0.4364, 0.25, 0.375, 0.25, 0.375, 0.25, 0.4364, 0.25, 0.125, 0.5, 0.125, 0.75, 0.125, 0.75, 0.125, 0.5, 0.4364, 0.25, 0.375, 0.25, 0.375, 0.25, 0.4364, 0.25, 0.5819, 1.0, 0.625, 1.0, 0.625, 1.0, 0.5819, 1.0, 0.875, 0.75, 0.875, 0.5, 0.875, 0.5, 0.875, 0.75, 0.5819, 1.0, 0.625, 1.0, 0.625, 1.0, 0.5819, 1.0, 0.875, 0.75, 0.875, 0.5, 0.875, 0.5, 0.875, 0.75, 0.375, 0.25, 0.375, 0.25, 0.375, 0.25, 0.375, 0.25, 0.375, 0.25, 0.375, 0.25, 0.375, 0.25, 0.375, 0.25, 0.375, 0.0, 0.375, 0.25, 0.375, 0.25, 0.375, 0.0, 0.375, 1.0, 0.375, 1.0, 0.375, 1.0, 0.375, 1.0, 0.125, 0.5, 0.125, 0.75, 0.125, 0.75, 0.125, 0.5, 0.375, 1.0, 0.375, 1.0, 0.375, 1.0, 0.375, 1.0, 0.125, 0.5, 0.125, 0.75, 0.125, 0.75, 0.125, 0.5, 0.375, 1.0, 0.375, 1.0, 0.375, 1.0, 0.375, 1.0, 0.375, 0.0, 0.375, 0.25, 0.375, 0.25, 0.375, 0.0, 0.375, 0.25, 0.375, 0.25, 0.375, 0.25, 0.375, 0.25, 0.375, 0.0, 0.375, 0.25, 0.375, 0.25, 0.375, 0.0, 0.375, 0.25, 0.375, 0.25, 0.375, 0.25, 0.375, 0.25, 0.125, 0.5, 0.125, 0.75, 0.125, 0.75, 0.125, 0.5, 0.125, 0.5, 0.125, 0.75, 0.125, 0.75, 0.125, 0.5, 0.125, 0.5, 0.125, 0.75, 0.125, 0.75, 0.125, 0.5, 0.375, 1.0, 0.375, 1.0, 0.375, 1.0, 0.375, 1.0, 0.375, 0.0, 0.375, 0.25, 0.375, 0.25, 0.375, 0.0, 0.375, 1.0, 0.375, 1.0, 0.375, 1.0, 0.375, 1.0, 0.375, 1.0, 0.375, 1.0, 0.375, 1.0, 0.375, 1.0, 0.375, 0.0, 0.375, 0.25, 0.375, 0.25, 0.375, 0.0, 0.375, 0.25, 0.375, 0.25, 0.375, 0.25, 0.375, 0.25, 0.375, 0.25, 0.375, 0.25, 0.375, 0.25, 0.375, 0.25, 0.375, 0.0, 0.375, 0.25, 0.375, 0.25, 0.375, 0.0, 0.375, 0.25, 0.375, 0.25, 0.375, 0.25, 0.375, 0.25, 0.125, 0.5, 0.125, 0.75, 0.125, 0.75, 0.125, 0.5, 0.375, 1.0, 0.375, 1.0, 0.375, 1.0, 0.375, 1.0, 0.125, 0.5, 0.125, 0.75, 0.125, 0.75, 0.125, 0.5, 0.375, 1.0, 0.375, 1.0, 0.375, 1.0, 0.375, 1.0, 0.375, 0.0, 0.375, 0.25, 0.375, 0.25, 0.375, 0.0, 0.375, 0.0, 0.375, 0.25, 0.375, 0.25, 0.375, 0.0, 0.375, 0.0, 0.375, 0.25, 0.375, 0.25, 0.375, 0.0, 0.375, 0.25, 0.375, 0.25, 0.375, 0.25, 0.375, 0.25, 0.125, 0.5, 0.125, 0.75, 0.125, 0.75, 0.125, 0.5, 0.125, 0.5, 0.125, 0.75, 0.125, 0.75, 0.125, 0.5, 0.375, 0.25, 0.375, 0.25, 0.375, 0.25, 0.375, 0.25, 0.125, 0.5, 0.125, 0.75, 0.125, 0.75, 0.125, 0.5, 0.375, 1.0, 0.375, 1.0, 0.375, 1.0, 0.375, 1.0, 0.375, 0.25, 0.375, 0.0, 0.375, 0.0, 0.375, 0.25, 0.4364, 0.25, 0.375, 0.25, 0.375, 0.25, 0.4364, 0.25, 0.5819, 1.0, 0.625, 1.0, 0.625, 1.0, 0.5819, 1.0, 0.4364, 0.25, 0.375, 0.25, 0.375, 0.25, 0.4364, 0.25, 0.25, 0.375, 0.25, 0.375, 0.125, 0.75, 0.125, 0.75, 0.375, 0.25, 0.375, 0.0, 0.375, 0.0, 0.375, 0.25, 0.25, 0.375, 0.375, 0.25, 0.375, 0.25, 0.125, 0.5, 0.875, 0.75, 0.875, 0.5, 0.875, 0.5, 0.875, 0.75, 0.375, 0.25, 0.375, 0.0, 0.375, 0.0, 0.375, 0.25, 0.125, 0.5, 0.125, 0.75, 0.25, 0.375, 0.25, 0.375, 0.5819, 1.0, 0.625, 1.0, 0.625, 1.0, 0.5819, 1.0, 0.5819, 1.0, 0.625, 1.0, 0.625, 1.0, 0.5819, 1.0, 0.4364, 0.25, 0.375, 0.25, 0.375, 0.25, 0.4364, 0.25, 0.375, 0.25, 0.375, 0.0, 0.375, 0.0, 0.375, 0.25, 0.875, 0.75, 0.875, 0.5, 0.875, 0.5, 0.875, 0.75, 0.4364, 0.25, 0.375, 0.25, 0.375, 0.25, 0.4364, 0.25, 0.5819, 1.0, 0.625, 1.0, 0.625, 1.0, 0.5819, 1.0, 0.875, 0.75, 0.875, 0.5, 0.875, 0.5, 0.875, 0.75, 0.375, 0.25, 0.375, 0.0, 0.375, 0.0, 0.375, 0.25, 0.5334, 1.0, 0.5819, 1.0, 0.5819, 1.0, 0.5334, 1.0, 0.625, 0.25, 0.5819, 0.25, 0.5819, 0.25, 0.625, 0.25, 0.625, 0.25, 0.5819, 0.25, 0.5819, 0.25, 0.625, 0.25, 0.5334, 1.0, 0.5819, 1.0, 0.5819, 1.0, 0.5334, 1.0, 0.4364, 1.0, 0.4364, 1.0, 0.4364, 0.25, 0.4364, 0.25, 0.625, 0.25, 0.5819, 0.25, 0.5819, 0.25, 0.625, 0.25, 0.5334, 1.0, 0.5819, 1.0, 0.5819, 1.0, 0.5334, 1.0, 0.625, 0.25, 0.5819, 0.25, 0.5819, 0.25, 0.625, 0.25, 0.5334, 1.0, 0.5819, 1.0, 0.5819, 1.0, 0.5334, 1.0, 0.5334, 1.0, 0.5819, 1.0, 0.5819, 1.0, 0.5334, 1.0, 0.625, 0.25, 0.5819, 0.25, 0.5819, 0.25, 0.625, 0.25, 0.625, 0.25, 0.5819, 0.25, 0.5819, 0.25, 0.625, 0.25, 0.5334, 0.75, 0.5819, 0.75, 0.5819, 1.0, 0.5334, 1.0, 0.5334, 0.5, 0.5819, 0.5, 0.5819, 0.75, 0.5334, 0.75, 0.5334, 0.25, 0.5819, 0.25, 0.5819, 0.5, 0.5334, 0.5, 0.375, 0.25, 0.4364, 0.25, 0.4364, 0.5, 0.375, 0.5, 0.375, 0.5, 0.4364, 0.5, 0.4364, 0.75, 0.375, 0.75, 0.375, 0.75, 0.4364, 0.75, 0.4364, 1.0, 0.375, 1.0, 0.375, 1.0, 0.4364, 1.0, 0.4364, 1.0, 0.375, 1.0, 0.375, 1.0, 0.4364, 1.0, 0.4364, 1.0, 0.375, 1.0, 0.375, 1.0, 0.4364, 1.0, 0.4364, 1.0, 0.375, 1.0, 0.375, 1.0, 0.4364, 1.0, 0.4364, 1.0, 0.375, 1.0, 0.375, 1.0, 0.4364, 1.0, 0.4364, 1.0, 0.375, 1.0, 0.375, 1.0, 0.4364, 1.0, 0.4364, 1.0, 0.375, 1.0, 0.4849, 0.25, 0.4364, 0.25, 0.4364, 0.25, 0.4849, 0.25, 0.4849, 0.25, 0.4364, 0.25, 0.4364, 0.25, 0.4849, 0.25, 0.5334, 0.25, 0.5819, 0.25, 0.5819, 1.0, 0.5334, 1.0, 0.4849, 0.25, 0.4364, 0.25, 0.4364, 0.25, 0.4849, 0.25, 0.4849, 0.25, 0.4364, 0.25, 0.4364, 0.25, 0.4849, 0.25, 0.4849, 0.25, 0.4364, 0.25, 0.4364, 0.25, 0.4849, 0.25, 0.5819, 1.0, 0.5819, 0.25, 0.5819, 0.25, 0.5819, 1.0, 0.5334, 1.0, 0.5819, 1.0, 0.5819, 0.25, 0.5334, 0.25, 0.4364, 0.25, 0.4849, 0.25, 0.4849, 1.0, 0.4364, 1.0, 0.4849, 0.25, 0.5334, 0.25, 0.5334, 1.0, 0.4849, 1.0, 0.5819, 0.25, 0.5334, 0.25, 0.5334, 0.25, 0.5819, 0.25, 0.5334, 0.25, 0.4849, 0.25, 0.4849, 0.25, 0.5334, 0.25, 0.4364, 1.0, 0.4849, 1.0, 0.4849, 1.0, 0.4364, 1.0, 0.4849, 1.0, 0.5334, 1.0, 0.5334, 1.0, 0.4849, 1.0, 0.4364, 1.0, 0.4849, 1.0, 0.4849, 0.25, 0.4364, 0.25, 0.4849, 1.0, 0.5334, 1.0, 0.5334, 0.25, 0.4849, 0.25, 0.5819, 0.25, 0.5334, 0.25, 0.5334, 0.25, 0.5819, 0.25, 0.5334, 0.25, 0.4849, 0.25, 0.4849, 0.25, 0.5334, 0.25, 0.5819, 0.25, 0.5334, 0.25, 0.5334, 0.25, 0.5819, 0.25, 0.5334, 0.25, 0.4849, 0.25, 0.4849, 0.25, 0.5334, 0.25, 0.5819, 0.25, 0.5334, 0.25, 0.5334, 0.25, 0.5819, 0.25, 0.5334, 0.25, 0.4849, 0.25, 0.4849, 0.25, 0.5334, 0.25, 0.5819, 0.25, 0.5334, 0.25, 0.5334, 0.25, 0.5819, 0.25, 0.5334, 0.25, 0.4849, 0.25, 0.4849, 0.25, 0.5334, 0.25, 0.4364, 0.25, 0.4849, 0.25, 0.4849, 0.5, 0.4364, 0.5, 0.4849, 0.25, 0.5334, 0.25, 0.5334, 0.5, 0.4849, 0.5, 0.4364, 0.5, 0.4849, 0.5, 0.4849, 0.75, 0.4364, 0.75, 0.4849, 0.5, 0.5334, 0.5, 0.5334, 0.75, 0.4849, 0.75, 0.4364, 0.75, 0.4849, 0.75, 0.4849, 1.0, 0.4364, 1.0, 0.4849, 0.75, 0.5334, 0.75, 0.5334, 1.0, 0.4849, 1.0, 0.4364, 1.0, 0.4849, 1.0, 0.4849, 1.0, 0.4364, 1.0, 0.4849, 1.0, 0.5334, 1.0, 0.5334, 1.0, 0.4849, 1.0, 0.4364, 1.0, 0.4849, 1.0, 0.4849, 1.0, 0.4364, 1.0, 0.4849, 1.0, 0.5334, 1.0, 0.5334, 1.0, 0.4849, 1.0, 0.4364, 1.0, 0.4849, 1.0, 0.4849, 1.0, 0.4364, 1.0, 0.4849, 1.0, 0.5334, 1.0, 0.5334, 1.0, 0.4849, 1.0, 0.4364, 1.0, 0.4849, 1.0, 0.4849, 1.0, 0.4364, 1.0, 0.4849, 1.0, 0.5334, 1.0, 0.5334, 1.0, 0.4849, 1.0, 0.375, 1.0, 0.4364, 1.0, 0.4364, 1.0, 0.375, 1.0, 0.4364, 1.0, 0.4364, 1.0, 0.4364, 0.25, 0.4364, 0.25, 0.25, 0.375, 0.25, 0.375, 0.375, 0.0, 0.375, 0.25, 0.4364, 0.25, 0.375, 0.25, 0.375, 0.25, 0.4364, 0.25, 0.4364, 0.25, 0.375, 0.25, 0.375, 0.25, 0.4364, 0.25, 0.375, 0.25, 0.375, 0.0, 0.375, 0.0, 0.375, 0.25, 0.375, 1.0, 0.4364, 1.0, 0.4364, 1.0, 0.375, 1.0, 0.4364, 1.0, 0.4364, 1.0, 0.4364, 0.25, 0.4364, 0.25, 0.375, 0.25, 0.375, 0.0, 0.375, 0.0, 0.375, 0.25, 0.375, 0.0, 0.375, 0.0, 0.375, 1.0, 0.25, 0.375, 0.25, 0.375, 0.375, 0.25, 0.375, 0.25, 0.375, 0.25])
me_cube.materials.append(mat_metal)
me_cube.update()
me_cube_003 = bpy.data.meshes.new('Cube.003')
me_cube_003.from_pydata([(-1.0, -1.0, -1.0), (-1.0, -1.0, -0.5247), (-1.0, 1.0, -1.0), (-1.0, 1.0, -0.5247), (8.93, -1.0, -1.0), (8.93, -1.0, -0.5247), (8.93, 1.0, -1.0), (8.93, 1.0, -0.5247), (0.05003, -1.0, -0.2072), (-0.2445, -1.0, -0.2072), (-0.2445, 1.0, -0.2072), (0.05003, 1.0, -0.2072), (0.9528, -1.0, -0.2072), (0.6583, -1.0, -0.2072), (0.6583, 1.0, -0.2072), (0.9528, 1.0, -0.2072), (1.856, -1.0, -0.2072), (1.561, -1.0, -0.2072), (1.561, 1.0, -0.2072), (1.856, 1.0, -0.2072), (2.758, -1.0, -0.2072), (2.464, -1.0, -0.2072), (2.464, 1.0, -0.2072), (2.758, 1.0, -0.2072), (3.661, -1.0, -0.2072), (3.367, -1.0, -0.2072), (3.367, 1.0, -0.2072), (3.661, 1.0, -0.2072), (4.564, -1.0, -0.2072), (4.269, -1.0, -0.2072), (4.269, 1.0, -0.2072), (4.564, 1.0, -0.2072), (5.467, -1.0, -0.2072), (5.172, -1.0, -0.2072), (5.172, 1.0, -0.2072), (5.467, 1.0, -0.2072), (6.369, -1.0, -0.2072), (6.075, -1.0, -0.2072), (6.075, 1.0, -0.2072), (6.369, 1.0, -0.2072), (7.272, -1.0, -0.2072), (6.978, -1.0, -0.2072), (6.978, 1.0, -0.2072), (7.272, 1.0, -0.2072), (8.175, -1.0, -0.2072), (7.88, -1.0, -0.2072), (7.88, 1.0, -0.2072), (8.175, 1.0, -0.2072), (7.88, 1.0, -1.0), (8.175, 1.0, -1.0), (6.978, 1.0, -1.0), (7.272, 1.0, -1.0), (6.075, 1.0, -1.0), (6.369, 1.0, -1.0), (5.172, 1.0, -1.0), (5.467, 1.0, -1.0), (4.269, 1.0, -1.0), (4.564, 1.0, -1.0), (3.367, 1.0, -1.0), (3.661, 1.0, -1.0), (2.464, 1.0, -1.0), (2.758, 1.0, -1.0), (1.561, 1.0, -1.0), (1.856, 1.0, -1.0), (0.6583, 1.0, -1.0), (0.9528, 1.0, -1.0), (-0.2445, 1.0, -1.0), (0.05003, 1.0, -1.0), (0.05003, 1.0, -0.5247), (-0.2445, 1.0, -0.5247), (0.9528, 1.0, -0.5247), (0.6583, 1.0, -0.5247), (1.856, 1.0, -0.5247), (1.561, 1.0, -0.5247), (2.758, 1.0, -0.5247), (2.464, 1.0, -0.5247), (3.661, 1.0, -0.5247), (3.367, 1.0, -0.5247), (4.564, 1.0, -0.5247), (4.269, 1.0, -0.5247), (5.467, 1.0, -0.5247), (5.172, 1.0, -0.5247), (6.369, 1.0, -0.5247), (6.075, 1.0, -0.5247), (7.272, 1.0, -0.5247), (6.978, 1.0, -0.5247), (8.175, 1.0, -0.5247), (7.88, 1.0, -0.5247), (0.05003, -1.0, -1.0), (-0.2445, -1.0, -1.0), (0.9528, -1.0, -1.0), (0.6583, -1.0, -1.0), (1.856, -1.0, -1.0), (1.561, -1.0, -1.0), (2.758, -1.0, -1.0), (2.464, -1.0, -1.0), (3.661, -1.0, -1.0), (3.367, -1.0, -1.0), (4.564, -1.0, -1.0), (4.269, -1.0, -1.0), (5.467, -1.0, -1.0), (5.172, -1.0, -1.0), (6.369, -1.0, -1.0), (6.075, -1.0, -1.0), (7.272, -1.0, -1.0), (6.978, -1.0, -1.0), (8.175, -1.0, -1.0), (7.88, -1.0, -1.0), (7.88, -1.0, -0.5247), (8.175, -1.0, -0.5247), (6.978, -1.0, -0.5247), (7.272, -1.0, -0.5247), (6.075, -1.0, -0.5247), (6.369, -1.0, -0.5247), (5.172, -1.0, -0.5247), (5.467, -1.0, -0.5247), (4.269, -1.0, -0.5247), (4.564, -1.0, -0.5247), (3.367, -1.0, -0.5247), (3.661, -1.0, -0.5247), (2.464, -1.0, -0.5247), (2.758, -1.0, -0.5247), (1.561, -1.0, -0.5247), (1.856, -1.0, -0.5247), (0.6583, -1.0, -0.5247), (0.9528, -1.0, -0.5247), (-0.2445, -1.0, -0.5247), (0.05003, -1.0, -0.5247)], [], [(0, 1, 3, 2), (53, 82, 85, 50), (6, 7, 5, 4), (91, 124, 127, 88), (51, 84, 87, 48), (71, 68, 127, 124), (89, 126, 1, 0), (7, 86, 109, 5), (87, 84, 111, 108), (85, 82, 113, 110), (83, 80, 115, 112), (81, 78, 117, 114), (79, 76, 119, 116), (77, 74, 121, 118), (75, 72, 123, 120), (73, 70, 125, 122), (69, 3, 1, 126), (2, 3, 69, 66), (67, 68, 71, 64), (65, 70, 73, 62), (63, 72, 75, 60), (61, 74, 77, 58), (59, 76, 79, 56), (57, 78, 81, 54), (55, 80, 83, 52), (49, 86, 7, 6), (46, 45, 44, 47), (4, 5, 109, 106), (107, 108, 111, 104), (105, 110, 113, 102), (103, 112, 115, 100), (101, 114, 117, 98), (99, 116, 119, 96), (97, 118, 121, 94), (95, 120, 123, 92), (93, 122, 125, 90), (2, 66, 89, 0), (67, 64, 91, 88), (65, 62, 93, 90), (63, 60, 95, 92), (61, 58, 97, 94), (59, 56, 99, 96), (57, 54, 101, 98), (55, 52, 103, 100), (53, 50, 105, 102), (51, 48, 107, 104), (113, 82, 39, 36), (74, 75, 22, 23), (69, 126, 9, 10), (112, 113, 36, 37), (119, 76, 27, 24), (68, 69, 10, 11), (83, 112, 37, 38), (118, 119, 24, 25), (125, 70, 15, 12), (82, 83, 38, 39), (67, 88, 89, 66), (65, 90, 91, 64), (63, 92, 93, 62), (61, 94, 95, 60), (59, 96, 97, 58), (57, 98, 99, 56), (55, 100, 101, 54), (53, 102, 103, 52), (51, 104, 105, 50), (49, 106, 107, 48), (108, 107, 106, 109), (110, 105, 104, 111), (112, 103, 102, 113), (114, 101, 100, 115), (116, 99, 98, 117), (118, 97, 96, 119), (120, 95, 94, 121), (122, 93, 92, 123), (124, 91, 90, 125), (126, 89, 88, 127), (68, 67, 66, 69), (70, 65, 64, 71), (72, 63, 62, 73), (74, 61, 60, 75), (76, 59, 58, 77), (78, 57, 56, 79), (80, 55, 54, 81), (82, 53, 52, 83), (84, 51, 50, 85), (86, 49, 48, 87), (49, 6, 4, 106), (42, 41, 40, 43), (38, 37, 36, 39), (34, 33, 32, 35), (30, 29, 28, 31), (26, 25, 24, 27), (22, 21, 20, 23), (18, 17, 16, 19), (14, 13, 12, 15), (10, 9, 8, 11), (126, 127, 8, 9), (75, 120, 21, 22), (80, 81, 34, 35), (127, 68, 11, 8), (120, 121, 20, 21), (81, 114, 33, 34), (86, 87, 46, 47), (121, 74, 23, 20), (114, 115, 32, 33), (87, 108, 45, 46), (72, 73, 18, 19), (115, 80, 35, 32), (108, 109, 44, 45), (73, 122, 17, 18), (78, 79, 30, 31), (109, 86, 47, 44), (122, 123, 16, 17), (79, 116, 29, 30), (84, 85, 42, 43), (123, 72, 19, 16), (116, 117, 28, 29), (85, 110, 41, 42), (70, 71, 14, 15), (117, 78, 31, 28), (110, 111, 40, 41), (71, 124, 13, 14), (76, 77, 26, 27), (111, 84, 43, 40), (124, 125, 12, 13), (77, 118, 25, 26)])
_uv = me_cube_003.uv_layers.new(name='UVMap')
_uv.uv.foreach_set('vector', [0.375, 0.0, 0.625, 0.0, 0.625, 0.25, 0.375, 0.25, 0.375, 0.4355, 0.625, 0.4355, 0.625, 0.4508, 0.375, 0.4508, 0.375, 0.5, 0.625, 0.5, 0.625, 0.75, 0.375, 0.75, 0.375, 0.9583, 0.625, 0.9583, 0.625, 0.9736, 0.375, 0.9736, 0.375, 0.4583, 0.625, 0.4583, 0.625, 0.4736, 0.375, 0.4736, 0.8333, 0.5, 0.8486, 0.5, 0.8486, 0.75, 0.8333, 0.75, 0.375, 0.981, 0.625, 0.981, 0.625, 1.0, 0.375, 1.0, 0.625, 0.5, 0.644, 0.5, 0.644, 0.75, 0.625, 0.75, 0.6514, 0.5, 0.6667, 0.5, 0.6667, 0.75, 0.6514, 0.75, 0.6742, 0.5, 0.6895, 0.5, 0.6895, 0.75, 0.6742, 0.75, 0.6969, 0.5, 0.7122, 0.5, 0.7122, 0.75, 0.6969, 0.75, 0.7196, 0.5, 0.7349, 0.5, 0.7349, 0.75, 0.7196, 0.75, 0.7423, 0.5, 0.7577, 0.5, 0.7577, 0.75, 0.7423, 0.75, 0.7651, 0.5, 0.7804, 0.5, 0.7804, 0.75, 0.7651, 0.75, 0.7878, 0.5, 0.8031, 0.5, 0.8031, 0.75, 0.7878, 0.75, 0.8105, 0.5, 0.8258, 0.5, 0.8258, 0.75, 0.8105, 0.75, 0.856, 0.5, 0.875, 0.5, 0.875, 0.75, 0.856, 0.75, 0.375, 0.25, 0.625, 0.25, 0.625, 0.269, 0.375, 0.269, 0.375, 0.2764, 0.625, 0.2764, 0.625, 0.2917, 0.375, 0.2917, 0.375, 0.2992, 0.625, 0.2992, 0.625, 0.3145, 0.375, 0.3145, 0.375, 0.3219, 0.625, 0.3219, 0.625, 0.3372, 0.375, 0.3372, 0.375, 0.3446, 0.625, 0.3446, 0.625, 0.3599, 0.375, 0.3599, 0.375, 0.3673, 0.625, 0.3673, 0.625, 0.3827, 0.375, 0.3827, 0.375, 0.3901, 0.625, 0.3901, 0.625, 0.4054, 0.375, 0.4054, 0.375, 0.4128, 0.625, 0.4128, 0.625, 0.4281, 0.375, 0.4281, 0.375, 0.481, 0.625, 0.481, 0.625, 0.5, 0.375, 0.5, 0.6514, 0.5, 0.6514, 0.75, 0.644, 0.75, 0.644, 0.5, 0.375, 0.75, 0.625, 0.75, 0.625, 0.769, 0.375, 0.769, 0.375, 0.7764, 0.625, 0.7764, 0.625, 0.7917, 0.375, 0.7917, 0.375, 0.7992, 0.625, 0.7992, 0.625, 0.8145, 0.375, 0.8145, 0.375, 0.8219, 0.625, 0.8219, 0.625, 0.8372, 0.375, 0.8372, 0.375, 0.8446, 0.625, 0.8446, 0.625, 0.8599, 0.375, 0.8599, 0.375, 0.8673, 0.625, 0.8673, 0.625, 0.8827, 0.375, 0.8827, 0.375, 0.8901, 0.625, 0.8901, 0.625, 0.9054, 0.375, 0.9054, 0.375, 0.9128, 0.625, 0.9128, 0.625, 0.9281, 0.375, 0.9281, 0.375, 0.9355, 0.625, 0.9355, 0.625, 0.9508, 0.375, 0.9508, 0.125, 0.5, 0.144, 0.5, 0.144, 0.75, 0.125, 0.75, 0.1514, 0.5, 0.1667, 0.5, 0.1667, 0.75, 0.1514, 0.75, 0.1742, 0.5, 0.1895, 0.5, 0.1895, 0.75, 0.1742, 0.75, 0.1969, 0.5, 0.2122, 0.5, 0.2122, 0.75, 0.1969, 0.75, 0.2196, 0.5, 0.2349, 0.5, 0.2349, 0.75, 0.2196, 0.75, 0.2423, 0.5, 0.2577, 0.5, 0.2577, 0.75, 0.2423, 0.75, 0.2651, 0.5, 0.2804, 0.5, 0.2804, 0.75, 0.2651, 0.75, 0.2878, 0.5, 0.3031, 0.5, 0.3031, 0.75, 0.2878, 0.75, 0.3105, 0.5, 0.3258, 0.5, 0.3258, 0.75, 0.3105, 0.75, 0.3333, 0.5, 0.3486, 0.5, 0.3486, 0.75, 0.3333, 0.75, 0.6895, 0.75, 0.6895, 0.5, 0.6895, 0.5, 0.6895, 0.75, 0.625, 0.3446, 0.625, 0.3372, 0.625, 0.3372, 0.625, 0.3446, 0.856, 0.5, 0.856, 0.75, 0.856, 0.75, 0.856, 0.5, 0.625, 0.8219, 0.625, 0.8145, 0.625, 0.8145, 0.625, 0.8219, 0.7577, 0.75, 0.7577, 0.5, 0.7577, 0.5, 0.7577, 0.75, 0.625, 0.2764, 0.625, 0.269, 0.625, 0.269, 0.625, 0.2764, 0.6969, 0.5, 0.6969, 0.75, 0.6969, 0.75, 0.6969, 0.5, 0.625, 0.8901, 0.625, 0.8827, 0.625, 0.8827, 0.625, 0.8901, 0.8258, 0.75, 0.8258, 0.5, 0.8258, 0.5, 0.8258, 0.75, 0.625, 0.4355, 0.625, 0.4281, 0.625, 0.4281, 0.625, 0.4355, 0.1514, 0.5, 0.1514, 0.75, 0.144, 0.75, 0.144, 0.5, 0.1742, 0.5, 0.1742, 0.75, 0.1667, 0.75, 0.1667, 0.5, 0.1969, 0.5, 0.1969, 0.75, 0.1895, 0.75, 0.1895, 0.5, 0.2196, 0.5, 0.2196, 0.75, 0.2122, 0.75, 0.2122, 0.5, 0.2423, 0.5, 0.2423, 0.75, 0.2349, 0.75, 0.2349, 0.5, 0.2651, 0.5, 0.2651, 0.75, 0.2577, 0.75, 0.2577, 0.5, 0.2878, 0.5, 0.2878, 0.75, 0.2804, 0.75, 0.2804, 0.5, 0.3105, 0.5, 0.3105, 0.75, 0.3031, 0.75, 0.3031, 0.5, 0.3333, 0.5, 0.3333, 0.75, 0.3258, 0.75, 0.3258, 0.5, 0.356, 0.5, 0.356, 0.75, 0.3486, 0.75, 0.3486, 0.5, 0.625, 0.7764, 0.375, 0.7764, 0.375, 0.769, 0.625, 0.769, 0.625, 0.7992, 0.375, 0.7992, 0.375, 0.7917, 0.625, 0.7917, 0.625, 0.8219, 0.375, 0.8219, 0.375, 0.8145, 0.625, 0.8145, 0.625, 0.8446, 0.375, 0.8446, 0.375, 0.8372, 0.625, 0.8372, 0.625, 0.8673, 0.375, 0.8673, 0.375, 0.8599, 0.625, 0.8599, 0.625, 0.8901, 0.375, 0.8901, 0.375, 0.8827, 0.625, 0.8827, 0.625, 0.9128, 0.375, 0.9128, 0.375, 0.9054, 0.625, 0.9054, 0.625, 0.9355, 0.375, 0.9355, 0.375, 0.9281, 0.625, 0.9281, 0.625, 0.9583, 0.375, 0.9583, 0.375, 0.9508, 0.625, 0.9508, 0.625, 0.981, 0.375, 0.981, 0.375, 0.9736, 0.625, 0.9736, 0.625, 0.2764, 0.375, 0.2764, 0.375, 0.269, 0.625, 0.269, 0.625, 0.2992, 0.375, 0.2992, 0.375, 0.2917, 0.625, 0.2917, 0.625, 0.3219, 0.375, 0.3219, 0.375, 0.3145, 0.625, 0.3145, 0.625, 0.3446, 0.375, 0.3446, 0.375, 0.3372, 0.625, 0.3372, 0.625, 0.3673, 0.375, 0.3673, 0.375, 0.3599, 0.625, 0.3599, 0.625, 0.3901, 0.375, 0.3901, 0.375, 0.3827, 0.625, 0.3827, 0.625, 0.4128, 0.375, 0.4128, 0.375, 0.4054, 0.625, 0.4054, 0.625, 0.4355, 0.375, 0.4355, 0.375, 0.4281, 0.625, 0.4281, 0.625, 0.4583, 0.375, 0.4583, 0.375, 0.4508, 0.625, 0.4508, 0.625, 0.481, 0.375, 0.481, 0.375, 0.4736, 0.625, 0.4736, 0.356, 0.5, 0.375, 0.5, 0.375, 0.75, 0.356, 0.75, 0.6742, 0.5, 0.6742, 0.75, 0.6667, 0.75, 0.6667, 0.5, 0.6969, 0.5, 0.6969, 0.75, 0.6895, 0.75, 0.6895, 0.5, 0.7196, 0.5, 0.7196, 0.75, 0.7122, 0.75, 0.7122, 0.5, 0.7423, 0.5, 0.7423, 0.75, 0.7349, 0.75, 0.7349, 0.5, 0.7651, 0.5, 0.7651, 0.75, 0.7577, 0.75, 0.7577, 0.5, 0.7878, 0.5, 0.7878, 0.75, 0.7804, 0.75, 0.7804, 0.5, 0.8105, 0.5, 0.8105, 0.75, 0.8031, 0.75, 0.8031, 0.5, 0.8333, 0.5, 0.8333, 0.75, 0.8258, 0.75, 0.8258, 0.5, 0.856, 0.5, 0.856, 0.75, 0.8486, 0.75, 0.8486, 0.5, 0.625, 0.981, 0.625, 0.9736, 0.625, 0.9736, 0.625, 0.981, 0.7878, 0.5, 0.7878, 0.75, 0.7878, 0.75, 0.7878, 0.5, 0.625, 0.4128, 0.625, 0.4054, 0.625, 0.4054, 0.625, 0.4128, 0.8486, 0.75, 0.8486, 0.5, 0.8486, 0.5, 0.8486, 0.75, 0.625, 0.9128, 0.625, 0.9054, 0.625, 0.9054, 0.625, 0.9128, 0.7196, 0.5, 0.7196, 0.75, 0.7196, 0.75, 0.7196, 0.5, 0.625, 0.481, 0.625, 0.4736, 0.625, 0.4736, 0.625, 0.481, 0.7804, 0.75, 0.7804, 0.5, 0.7804, 0.5, 0.7804, 0.75, 0.625, 0.8446, 0.625, 0.8372, 0.625, 0.8372, 0.625, 0.8446, 0.6514, 0.5, 0.6514, 0.75, 0.6514, 0.75, 0.6514, 0.5, 0.625, 0.3219, 0.625, 0.3145, 0.625, 0.3145, 0.625, 0.3219, 0.7122, 0.75, 0.7122, 0.5, 0.7122, 0.5, 0.7122, 0.75, 0.625, 0.7764, 0.625, 0.769, 0.625, 0.769, 0.625, 0.7764, 0.8105, 0.5, 0.8105, 0.75, 0.8105, 0.75, 0.8105, 0.5, 0.625, 0.3901, 0.625, 0.3827, 0.625, 0.3827, 0.625, 0.3901, 0.644, 0.75, 0.644, 0.5, 0.644, 0.5, 0.644, 0.75, 0.625, 0.9355, 0.625, 0.9281, 0.625, 0.9281, 0.625, 0.9355, 0.7423, 0.5, 0.7423, 0.75, 0.7423, 0.75, 0.7423, 0.5, 0.625, 0.4583, 0.625, 0.4508, 0.625, 0.4508, 0.625, 0.4583, 0.8031, 0.75, 0.8031, 0.5, 0.8031, 0.5, 0.8031, 0.75, 0.625, 0.8673, 0.625, 0.8599, 0.625, 0.8599, 0.625, 0.8673, 0.6742, 0.5, 0.6742, 0.75, 0.6742, 0.75, 0.6742, 0.5, 0.625, 0.2992, 0.625, 0.2917, 0.625, 0.2917, 0.625, 0.2992, 0.7349, 0.75, 0.7349, 0.5, 0.7349, 0.5, 0.7349, 0.75, 0.625, 0.7992, 0.625, 0.7917, 0.625, 0.7917, 0.625, 0.7992, 0.8333, 0.5, 0.8333, 0.75, 0.8333, 0.75, 0.8333, 0.5, 0.625, 0.3673, 0.625, 0.3599, 0.625, 0.3599, 0.625, 0.3673, 0.6667, 0.75, 0.6667, 0.5, 0.6667, 0.5, 0.6667, 0.75, 0.625, 0.9583, 0.625, 0.9508, 0.625, 0.9508, 0.625, 0.9583, 0.7651, 0.5, 0.7651, 0.75, 0.7651, 0.75, 0.7651, 0.5])
me_cube_003.materials.append(mat_metal)
me_cube_003.update()
me_cube_004 = bpy.data.meshes.new('Cube.004')
me_cube_004.from_pydata([(0.8924, -0.6982, 0.2753), (0.9244, -0.43, 2.051), (0.8924, 0.6982, 0.2753), (0.9244, 0.43, 2.051), (2.924, -0.6982, 0.1791), (2.924, -0.43, 2.051), (2.924, 0.6982, 0.1791), (2.924, 0.43, 2.051), (2.549, 0.6982, 0.1008), (2.555, 0.43, 2.051), (2.549, -0.6982, 0.1008), (2.555, -0.43, 2.051), (-0.8376, -0.6982, 0.4194), (-0.8056, -0.43, 2.051), (-0.8376, 0.6982, 0.4194), (-0.8056, 0.43, 2.051), (-6.698, -0.6982, 0.8092), (-6.858, -0.43, 2.051), (-6.698, 0.6982, 0.8092), (-6.858, 0.43, 2.051), (-2.335, 0.43, 2.051), (-3.865, 0.43, 2.051), (-5.395, 0.43, 2.051), (-5.395, -0.43, 2.051), (-3.865, -0.43, 2.051), (-2.335, -0.43, 2.051), (-2.299, -0.6982, 0.5876), (-3.761, -0.6982, 0.7718), (-5.223, -0.6982, 0.9721), (-5.223, 0.6982, 0.9721), (-3.761, 0.6982, 0.7718), (-2.299, 0.6982, 0.5876), (-6.16, 0.43, 2.051), (-5.97, -0.6982, 1.048), (-6.16, -0.43, 2.051), (-5.97, 0.6982, 1.048), (0.9031, -0.9648, 0.8672), (0.9138, -0.7475, 1.459), (0.9138, 0.7475, 1.459), (0.9031, 0.9648, 0.8672), (2.924, 0.7475, 1.427), (2.924, 0.9648, 0.8031), (2.924, -0.7475, 1.427), (2.924, -0.9648, 0.8031), (2.553, -0.7475, 1.401), (2.551, -0.9648, 0.7509), (2.553, 0.7475, 1.401), (2.551, 0.9648, 0.7509), (-0.8269, -0.9648, 0.9633), (-0.8162, -0.7475, 1.507), (-0.8162, 0.7475, 1.507), (-0.8269, 0.9648, 0.9633), (-6.885, -0.9648, 1.228), (-6.951, -0.7475, 1.673), (-6.951, 0.7475, 1.673), (-6.885, 0.9648, 1.228), (-2.323, -0.7475, 1.563), (-2.311, -0.9648, 1.075), (-3.83, -0.7475, 1.625), (-3.796, -0.9648, 1.198), (-5.337, -0.7475, 1.691), (-5.28, -0.9648, 1.332), (-2.311, 0.9648, 1.075), (-2.323, 0.7475, 1.563), (-3.796, 0.9648, 1.198), (-3.83, 0.7475, 1.625), (-5.28, 0.9648, 1.332), (-5.337, 0.7475, 1.691), (-6.096, -0.7475, 1.717), (-6.033, -0.9648, 1.382), (-6.033, 0.9648, 1.382), (-6.096, 0.7475, 1.717)], [], [(1, 3, 15, 13), (46, 9, 7, 40), (40, 7, 5, 42), (44, 11, 1, 37), (8, 6, 4, 10), (9, 3, 1, 11), (7, 9, 11, 5), (2, 8, 10, 0), (42, 5, 11, 44), (38, 3, 9, 46), (34, 32, 19, 17), (2, 0, 12, 14), (39, 2, 14, 51), (37, 1, 13, 49), (53, 17, 19, 54), (35, 33, 16, 18), (70, 35, 18, 55), (68, 34, 17, 53), (49, 13, 25, 56), (56, 25, 24, 58), (58, 24, 23, 60), (51, 14, 31, 62), (62, 31, 30, 64), (64, 30, 29, 66), (14, 12, 26, 31), (31, 26, 27, 30), (30, 27, 28, 29), (13, 15, 20, 25), (25, 20, 21, 24), (24, 21, 22, 23), (60, 23, 34, 68), (66, 29, 35, 70), (29, 28, 33, 35), (23, 22, 32, 34), (22, 67, 71, 32), (67, 66, 70, 71), (28, 61, 69, 33), (61, 60, 68, 69), (21, 65, 67, 22), (65, 64, 66, 67), (20, 63, 65, 21), (63, 62, 64, 65), (15, 50, 63, 20), (50, 51, 62, 63), (27, 59, 61, 28), (59, 58, 60, 61), (26, 57, 59, 27), (57, 56, 58, 59), (12, 48, 57, 26), (48, 49, 56, 57), (33, 69, 52, 16), (69, 68, 53, 52), (32, 71, 54, 19), (71, 70, 55, 54), (16, 52, 55, 18), (52, 53, 54, 55), (0, 36, 48, 12), (36, 37, 49, 48), (3, 38, 50, 15), (38, 39, 51, 50), (2, 39, 47, 8), (39, 38, 46, 47), (4, 43, 45, 10), (43, 42, 44, 45), (10, 45, 36, 0), (45, 44, 37, 36), (6, 41, 43, 4), (41, 40, 42, 43), (8, 47, 41, 6), (47, 46, 40, 41)])
me_cube_004.polygons.foreach_set('use_smooth', [True] * 70)
_k = {(6, 41): 1.0, (4, 6): 1.0, (5, 7): 1.0, (4, 43): 1.0, (16, 18): 1.0, (17, 53): 1.0, (17, 19): 1.0, (18, 55): 1.0, (7, 40): 1.0, (40, 41): 1.0, (5, 42): 1.0, (42, 43): 1.0, (16, 52): 1.0, (52, 53): 1.0, (19, 54): 1.0, (54, 55): 1.0}
me_cube_004.attributes.new('crease_edge', 'FLOAT', 'EDGE').data.foreach_set('value', [_k.get((min(e.vertices), max(e.vertices)), 0.0) for e in me_cube_004.edges])
_uv = me_cube_004.uv_layers.new(name='UVMap')
_uv.uv.foreach_set('vector', [0.875, 0.75, 0.875, 0.5, 0.875, 0.5, 0.875, 0.75, 0.5417, 0.4538, 0.625, 0.4538, 0.625, 0.5, 0.5417, 0.5, 0.5417, 0.5, 0.625, 0.5, 0.625, 0.75, 0.5417, 0.75, 0.5417, 0.7962, 0.625, 0.7962, 0.625, 1.0, 0.5417, 1.0, 0.3288, 0.5, 0.375, 0.5, 0.375, 0.75, 0.3288, 0.75, 0.6712, 0.5, 0.875, 0.5, 0.875, 0.75, 0.6712, 0.75, 0.625, 0.5, 0.6712, 0.5, 0.6712, 0.75, 0.625, 0.75, 0.125, 0.5, 0.3288, 0.5, 0.3288, 0.75, 0.125, 0.75, 0.5417, 0.75, 0.625, 0.75, 0.625, 0.7962, 0.5417, 0.7962, 0.5417, 0.25, 0.625, 0.25, 0.625, 0.4538, 0.5417, 0.4538, 0.875, 0.75, 0.875, 0.5, 0.875, 0.5, 0.875, 0.75, 0.125, 0.5, 0.125, 0.75, 0.125, 0.75, 0.125, 0.5, 0.4583, 0.25, 0.375, 0.25, 0.375, 0.25, 0.4583, 0.25, 0.5417, 1.0, 0.625, 1.0, 0.625, 1.0, 0.5417, 1.0, 0.5417, 0.0, 0.625, 0.0, 0.625, 0.25, 0.5417, 0.25, 0.125, 0.5, 0.125, 0.75, 0.125, 0.75, 0.125, 0.5, 0.4583, 0.25, 0.375, 0.25, 0.375, 0.25, 0.4583, 0.25, 0.5417, 1.0, 0.625, 1.0, 0.625, 1.0, 0.5417, 1.0, 0.5417, 1.0, 0.625, 1.0, 0.625, 1.0, 0.5417, 1.0, 0.5417, 1.0, 0.625, 1.0, 0.625, 1.0, 0.5417, 1.0, 0.5417, 1.0, 0.625, 1.0, 0.625, 1.0, 0.5417, 1.0, 0.4583, 0.25, 0.375, 0.25, 0.375, 0.25, 0.4583, 0.25, 0.4583, 0.25, 0.375, 0.25, 0.375, 0.25, 0.4583, 0.25, 0.4583, 0.25, 0.375, 0.25, 0.375, 0.25, 0.4583, 0.25, 0.125, 0.5, 0.125, 0.75, 0.125, 0.75, 0.125, 0.5, 0.125, 0.5, 0.125, 0.75, 0.125, 0.75, 0.125, 0.5, 0.125, 0.5, 0.125, 0.75, 0.125, 0.75, 0.125, 0.5, 0.875, 0.75, 0.875, 0.5, 0.875, 0.5, 0.875, 0.75, 0.875, 0.75, 0.875, 0.5, 0.875, 0.5, 0.875, 0.75, 0.875, 0.75, 0.875, 0.5, 0.875, 0.5, 0.875, 0.75, 0.5417, 1.0, 0.625, 1.0, 0.625, 1.0, 0.5417, 1.0, 0.4583, 0.25, 0.375, 0.25, 0.375, 0.25, 0.4583, 0.25, 0.125, 0.5, 0.125, 0.75, 0.125, 0.75, 0.125, 0.5, 0.875, 0.75, 0.875, 0.5, 0.875, 0.5, 0.875, 0.75, 0.625, 0.25, 0.5417, 0.25, 0.5417, 0.25, 0.625, 0.25, 0.5417, 0.25, 0.4583, 0.25, 0.4583, 0.25, 0.5417, 0.25, 0.375, 1.0, 0.4583, 1.0, 0.4583, 1.0, 0.375, 1.0, 0.4583, 1.0, 0.5417, 1.0, 0.5417, 1.0, 0.4583, 1.0, 0.625, 0.25, 0.5417, 0.25, 0.5417, 0.25, 0.625, 0.25, 0.5417, 0.25, 0.4583, 0.25, 0.4583, 0.25, 0.5417, 0.25, 0.625, 0.25, 0.5417, 0.25, 0.5417, 0.25, 0.625, 0.25, 0.5417, 0.25, 0.4583, 0.25, 0.4583, 0.25, 0.5417, 0.25, 0.625, 0.25, 0.5417, 0.25, 0.5417, 0.25, 0.625, 0.25, 0.5417, 0.25, 0.4583, 0.25, 0.4583, 0.25, 0.5417, 0.25, 0.375, 1.0, 0.4583, 1.0, 0.4583, 1.0, 0.375, 1.0, 0.4583, 1.0, 0.5417, 1.0, 0.5417, 1.0, 0.4583, 1.0, 0.375, 1.0, 0.4583, 1.0, 0.4583, 1.0, 0.375, 1.0, 0.4583, 1.0, 0.5417, 1.0, 0.5417, 1.0, 0.4583, 1.0, 0.375, 1.0, 0.4583, 1.0, 0.4583, 1.0, 0.375, 1.0, 0.4583, 1.0, 0.5417, 1.0, 0.5417, 1.0, 0.4583, 1.0, 0.375, 1.0, 0.4583, 1.0, 0.4583, 1.0, 0.375, 1.0, 0.4583, 1.0, 0.5417, 1.0, 0.5417, 1.0, 0.4583, 1.0, 0.625, 0.25, 0.5417, 0.25, 0.5417, 0.25, 0.625, 0.25, 0.5417, 0.25, 0.4583, 0.25, 0.4583, 0.25, 0.5417, 0.25, 0.375, 0.0, 0.4583, 0.0, 0.4583, 0.25, 0.375, 0.25, 0.4583, 0.0, 0.5417, 0.0, 0.5417, 0.25, 0.4583, 0.25, 0.375, 1.0, 0.4583, 1.0, 0.4583, 1.0, 0.375, 1.0, 0.4583, 1.0, 0.5417, 1.0, 0.5417, 1.0, 0.4583, 1.0, 0.625, 0.25, 0.5417, 0.25, 0.5417, 0.25, 0.625, 0.25, 0.5417, 0.25, 0.4583, 0.25, 0.4583, 0.25, 0.5417, 0.25, 0.375, 0.25, 0.4583, 0.25, 0.4583, 0.4538, 0.375, 0.4538, 0.4583, 0.25, 0.5417, 0.25, 0.5417, 0.4538, 0.4583, 0.4538, 0.375, 0.75, 0.4583, 0.75, 0.4583, 0.7962, 0.375, 0.7962, 0.4583, 0.75, 0.5417, 0.75, 0.5417, 0.7962, 0.4583, 0.7962, 0.375, 0.7962, 0.4583, 0.7962, 0.4583, 1.0, 0.375, 1.0, 0.4583, 0.7962, 0.5417, 0.7962, 0.5417, 1.0, 0.4583, 1.0, 0.375, 0.5, 0.4583, 0.5, 0.4583, 0.75, 0.375, 0.75, 0.4583, 0.5, 0.5417, 0.5, 0.5417, 0.75, 0.4583, 0.75, 0.375, 0.4538, 0.4583, 0.4538, 0.4583, 0.5, 0.375, 0.5, 0.4583, 0.4538, 0.5417, 0.4538, 0.5417, 0.5, 0.4583, 0.5])
me_cube_004.materials.append(mat_wood)
me_cube_004.update()
me_cube_005 = bpy.data.meshes.new('Cube.005')
me_cube_005.from_pydata([(-1.071, -0.3739, -1.0), (-0.8787, -0.3739, -0.8452), (-1.071, 0.3739, -1.0), (-0.8787, 0.3739, -0.8452), (2.031, -0.3739, -1.0), (0.9495, -0.3739, -0.8452), (2.031, 0.3739, -1.0), (0.9495, 0.3739, -0.8452), (-0.4998, -0.3739, -0.2576), (-0.7002, -0.3739, -0.2576), (-0.7002, 0.3739, -0.2576), (-0.4998, 0.3739, -0.2576), (-0.09977, -0.3739, -0.2576), (-0.3002, -0.3739, -0.2576), (-0.3002, 0.3739, -0.2576), (-0.09977, 0.3739, -0.2576), (0.3002, -0.3739, -0.2576), (0.09977, -0.3739, -0.2576), (0.09977, 0.3739, -0.2576), (0.3002, 0.3739, -0.2576), (0.7002, -0.3739, -0.2576), (0.4998, -0.3739, -0.2576), (0.4998, 0.3739, -0.2576), (0.7002, 0.3739, -0.2576), (0.4998, 0.3739, -1.0), (0.7002, 0.3739, -1.0), (0.09977, 0.3739, -1.0), (0.3002, 0.3739, -1.0), (-0.3002, 0.3739, -1.0), (-0.09977, 0.3739, -1.0), (-0.7002, 0.3739, -1.0), (-0.4998, 0.3739, -1.0), (-0.4998, 0.3739, -0.6128), (-0.7002, 0.3739, -0.6128), (-0.09977, 0.3739, -0.6128), (-0.3002, 0.3739, -0.6128), (0.3002, 0.3739, -0.6128), (0.09977, 0.3739, -0.6128), (0.7002, 0.3739, -0.6128), (0.4998, 0.3739, -0.6128), (-0.4998, -0.3739, -1.0), (-0.7002, -0.3739, -1.0), (-0.09977, -0.3739, -1.0), (-0.3002, -0.3739, -1.0), (0.3002, -0.3739, -1.0), (0.09977, -0.3739, -1.0), (0.7002, -0.3739, -1.0), (0.4998, -0.3739, -1.0), (0.4998, -0.3739, -0.6128), (0.7002, -0.3739, -0.6128), (0.09977, -0.3739, -0.6128), (0.3002, -0.3739, -0.6128), (-0.3002, -0.3739, -0.6128), (-0.09977, -0.3739, -0.6128), (-0.7002, -0.3739, -0.6128), (-0.4998, -0.3739, -0.6128)], [], [(0, 1, 3, 2), (29, 34, 37, 26), (6, 7, 5, 4), (43, 52, 55, 40), (27, 36, 39, 24), (35, 32, 55, 52), (41, 54, 1, 0), (7, 38, 49, 5), (39, 36, 51, 48), (37, 34, 53, 50), (33, 3, 1, 54), (2, 3, 33, 30), (31, 32, 35, 28), (25, 38, 7, 6), (22, 21, 20, 23), (4, 5, 49, 46), (47, 48, 51, 44), (45, 50, 53, 42), (2, 30, 41, 0), (31, 28, 43, 40), (29, 26, 45, 42), (27, 24, 47, 44), (36, 37, 18, 19), (53, 34, 15, 12), (49, 38, 23, 20), (52, 53, 12, 13), (31, 40, 41, 30), (29, 42, 43, 28), (27, 44, 45, 26), (25, 46, 47, 24), (48, 47, 46, 49), (50, 45, 44, 51), (52, 43, 42, 53), (54, 41, 40, 55), (32, 31, 30, 33), (34, 29, 28, 35), (36, 27, 26, 37), (38, 25, 24, 39), (25, 6, 4, 46), (18, 17, 16, 19), (14, 13, 12, 15), (10, 9, 8, 11), (32, 33, 10, 11), (37, 50, 17, 18), (33, 54, 9, 10), (50, 51, 16, 17), (54, 55, 8, 9), (51, 36, 19, 16), (38, 39, 22, 23), (55, 32, 11, 8), (34, 35, 14, 15), (39, 48, 21, 22), (35, 52, 13, 14), (48, 49, 20, 21)])
_uv = me_cube_005.uv_layers.new(name='UVMap')
_uv.uv.foreach_set('vector', [0.375, 0.0, 0.625, 0.0, 0.625, 0.25, 0.375, 0.25, 0.375, 0.3625, 0.625, 0.3625, 0.625, 0.3875, 0.375, 0.3875, 0.375, 0.5, 0.625, 0.5, 0.625, 0.75, 0.375, 0.75, 0.375, 0.9125, 0.625, 0.9125, 0.625, 0.9375, 0.375, 0.9375, 0.375, 0.4125, 0.625, 0.4125, 0.625, 0.4375, 0.375, 0.4375, 0.7875, 0.5, 0.8125, 0.5, 0.8125, 0.75, 0.7875, 0.75, 0.375, 0.9625, 0.625, 0.9625, 0.625, 1.0, 0.375, 1.0, 0.625, 0.5, 0.6625, 0.5, 0.6625, 0.75, 0.625, 0.75, 0.6875, 0.5, 0.7125, 0.5, 0.7125, 0.75, 0.6875, 0.75, 0.7375, 0.5, 0.7625, 0.5, 0.7625, 0.75, 0.7375, 0.75, 0.8375, 0.5, 0.875, 0.5, 0.875, 0.75, 0.8375, 0.75, 0.375, 0.25, 0.625, 0.25, 0.625, 0.2875, 0.375, 0.2875, 0.375, 0.3125, 0.625, 0.3125, 0.625, 0.3375, 0.375, 0.3375, 0.375, 0.4625, 0.625, 0.4625, 0.625, 0.5, 0.375, 0.5, 0.6875, 0.5, 0.6875, 0.75, 0.6625, 0.75, 0.6625, 0.5, 0.375, 0.75, 0.625, 0.75, 0.625, 0.7875, 0.375, 0.7875, 0.375, 0.8125, 0.625, 0.8125, 0.625, 0.8375, 0.375, 0.8375, 0.375, 0.8625, 0.625, 0.8625, 0.625, 0.8875, 0.375, 0.8875, 0.125, 0.5, 0.1625, 0.5, 0.1625, 0.75, 0.125, 0.75, 0.1875, 0.5, 0.2125, 0.5, 0.2125, 0.75, 0.1875, 0.75, 0.2375, 0.5, 0.2625, 0.5, 0.2625, 0.75, 0.2375, 0.75, 0.2875, 0.5, 0.3125, 0.5, 0.3125, 0.75, 0.2875, 0.75, 0.625, 0.4125, 0.625, 0.3875, 0.625, 0.3875, 0.625, 0.4125, 0.7625, 0.75, 0.7625, 0.5, 0.7625, 0.5, 0.7625, 0.75, 0.6625, 0.75, 0.6625, 0.5, 0.6625, 0.5, 0.6625, 0.75, 0.625, 0.9125, 0.625, 0.8875, 0.625, 0.8875, 0.625, 0.9125, 0.1875, 0.5, 0.1875, 0.75, 0.1625, 0.75, 0.1625, 0.5, 0.2375, 0.5, 0.2375, 0.75, 0.2125, 0.75, 0.2125, 0.5, 0.2875, 0.5, 0.2875, 0.75, 0.2625, 0.75, 0.2625, 0.5, 0.3375, 0.5, 0.3375, 0.75, 0.3125, 0.75, 0.3125, 0.5, 0.625, 0.8125, 0.375, 0.8125, 0.375, 0.7875, 0.625, 0.7875, 0.625, 0.8625, 0.375, 0.8625, 0.375, 0.8375, 0.625, 0.8375, 0.625, 0.9125, 0.375, 0.9125, 0.375, 0.8875, 0.625, 0.8875, 0.625, 0.9625, 0.375, 0.9625, 0.375, 0.9375, 0.625, 0.9375, 0.625, 0.3125, 0.375, 0.3125, 0.375, 0.2875, 0.625, 0.2875, 0.625, 0.3625, 0.375, 0.3625, 0.375, 0.3375, 0.625, 0.3375, 0.625, 0.4125, 0.375, 0.4125, 0.375, 0.3875, 0.625, 0.3875, 0.625, 0.4625, 0.375, 0.4625, 0.375, 0.4375, 0.625, 0.4375, 0.3375, 0.5, 0.375, 0.5, 0.375, 0.75, 0.3375, 0.75, 0.7375, 0.5, 0.7375, 0.75, 0.7125, 0.75, 0.7125, 0.5, 0.7875, 0.5, 0.7875, 0.75, 0.7625, 0.75, 0.7625, 0.5, 0.8375, 0.5, 0.8375, 0.75, 0.8125, 0.75, 0.8125, 0.5, 0.625, 0.3125, 0.625, 0.2875, 0.625, 0.2875, 0.625, 0.3125, 0.7375, 0.5, 0.7375, 0.75, 0.7375, 0.75, 0.7375, 0.5, 0.8375, 0.5, 0.8375, 0.75, 0.8375, 0.75, 0.8375, 0.5, 0.625, 0.8625, 0.625, 0.8375, 0.625, 0.8375, 0.625, 0.8625, 0.625, 0.9625, 0.625, 0.9375, 0.625, 0.9375, 0.625, 0.9625, 0.7125, 0.75, 0.7125, 0.5, 0.7125, 0.5, 0.7125, 0.75, 0.625, 0.4625, 0.625, 0.4375, 0.625, 0.4375, 0.625, 0.4625, 0.8125, 0.75, 0.8125, 0.5, 0.8125, 0.5, 0.8125, 0.75, 0.625, 0.3625, 0.625, 0.3375, 0.625, 0.3375, 0.625, 0.3625, 0.6875, 0.5, 0.6875, 0.75, 0.6875, 0.75, 0.6875, 0.5, 0.7875, 0.5, 0.7875, 0.75, 0.7875, 0.75, 0.7875, 0.5, 0.625, 0.8125, 0.625, 0.7875, 0.625, 0.7875, 0.625, 0.8125])
me_cube_005.materials.append(mat_metal)
me_cube_005.update()
me_plane = bpy.data.meshes.new('Plane')
me_plane.from_pydata([(-1.546, -0.04718, -0.1828), (-0.132, -1.461, -0.1828), (-0.132, 1.367, 1.071), (1.282, -0.04718, 1.071), (-0.4066, 1.092, -0.1828), (-0.132, 1.367, 0.2056), (-0.3589, 1.14, -0.1769), (-0.3127, 1.186, -0.1593), (-0.2693, 1.23, -0.1307), (-0.2301, 1.269, -0.0919), (-0.1963, 1.303, -0.04403), (-0.1688, 1.33, 0.01142), (-0.1486, 1.35, 0.07277), (-0.1362, 1.363, 0.1382), (1.282, -0.04718, 0.2056), (1.008, -0.3218, -0.1828), (1.278, -0.05135, 0.1382), (1.266, -0.06374, 0.07277), (1.245, -0.08397, 0.01142), (1.218, -0.1114, -0.04403), (1.184, -0.1453, -0.0919), (1.145, -0.1845, -0.1307), (1.102, -0.2279, -0.1593), (1.055, -0.2741, -0.1769)], [], [(5, 14, 3, 2), (14, 5, 13, 16), (16, 13, 12, 17), (17, 12, 11, 18), (18, 11, 10, 19), (19, 10, 9, 20), (20, 9, 8, 21), (21, 8, 7, 22), (22, 7, 6, 23), (23, 6, 4, 15), (0, 1, 15, 4)])
_uv = me_plane.uv_layers.new(name='UVMap')
_uv.uv.foreach_set('vector', [0.0, 1.0, 1.0, 1.0, 1.0, 1.0, 0.0, 1.0, 1.0, 1.0, 0.0, 1.0, 0.0, 1.0, 1.0, 1.0, 1.0, 1.0, 0.0, 1.0, 0.0, 1.0, 1.0, 1.0, 1.0, 1.0, 0.0, 1.0, 0.0, 1.0, 1.0, 1.0, 1.0, 1.0, 0.0, 1.0, 0.0, 1.0, 1.0, 1.0, 1.0, 1.0, 0.0, 1.0, 0.0, 0.9306, 1.0, 0.9306, 1.0, 0.9306, 0.0, 0.9306, 0.0, 0.9029, 1.0, 0.9029, 1.0, 0.9029, 0.0, 0.9029, 0.0, 0.8722, 1.0, 0.8722, 1.0, 0.8722, 0.0, 0.8722, 0.0, 0.8395, 1.0, 0.8395, 1.0, 0.8395, 0.0, 0.8395, 0.0, 0.8058, 1.0, 0.8058, 0.0, 0.0, 1.0, 0.0, 1.0, 0.8058, 0.0, 0.8058])
me_plane.materials.append(mat_bg)
me_plane.update()
me_cube_002 = bpy.data.meshes.new('Cube.002')
me_cube_002.from_pydata([(-0.8252, -0.4886, -0.3259), (-0.8502, -0.4886, 0.2011), (-0.8252, 0.4886, -0.3259), (-0.8502, 0.4886, 0.2011), (0.5007, -0.4886, -0.1761), (0.5257, -0.4886, 0.6005), (0.5007, 0.4886, -0.1761), (0.5257, 0.4886, 0.6005), (1.872, -0.4886, 0.1776), (1.448, -0.4886, 0.9044), (1.872, 0.4886, 0.1776), (1.448, 0.4886, 0.9044), (2.685, -0.4886, 0.659), (2.161, -0.4886, 1.585), (2.685, 0.4886, 0.659), (2.161, 0.4886, 1.585), (3.846, -0.4886, 0.4984), (2.698, -0.4886, 2.698), (3.846, 0.4886, 0.4984), (2.698, 0.4886, 2.698), (6.109, -0.4886, 1.68), (4.736, -0.4886, 3.555), (6.109, 0.4886, 1.68), (4.736, 0.4886, 3.555), (4.555, -0.4886, -0.4608), (4.555, 0.4886, -0.4608), (6.792, -0.4886, 0.3708), (6.792, 0.4886, 0.3708), (5.436, -0.4886, -0.958), (5.436, 0.4886, -0.958), (7.249, -0.4886, -1.025), (7.249, 0.4886, -1.025), (1.355, -0.4886, 3.641), (1.355, 0.4886, 3.641), (3.068, -0.4886, 4.647), (3.068, 0.4886, 4.647), (0.1047, -0.4886, 4.668), (0.1047, 0.4886, 4.668), (1.119, -0.4886, 5.5), (1.119, 0.4886, 5.5), (-1.071, -0.4886, 5.731), (-1.071, 0.4886, 5.731), (-0.5817, -0.4886, 6.138), (-0.5817, 0.4886, 6.138), (-1.488, -0.4886, 6.172), (-1.488, 0.4886, 6.172), (-1.178, -0.4886, 6.43), (-1.178, 0.4886, 6.43)], [], [(0, 1, 3, 2), (2, 3, 7, 6), (5, 4, 8, 9), (4, 5, 1, 0), (2, 6, 4, 0), (7, 3, 1, 5), (8, 10, 14, 12), (4, 6, 10, 8), (7, 5, 9, 11), (6, 7, 11, 10), (15, 13, 17, 19), (11, 9, 13, 15), (10, 11, 15, 14), (9, 8, 12, 13), (17, 16, 20, 21), (14, 15, 19, 18), (13, 12, 16, 17), (12, 14, 18, 16), (22, 23, 21, 20), (18, 22, 27, 25), (21, 23, 35, 34), (18, 19, 23, 22), (26, 24, 28, 30), (16, 18, 25, 24), (20, 16, 24, 26), (22, 20, 26, 27), (28, 29, 31, 30), (24, 25, 29, 28), (25, 27, 31, 29), (27, 26, 30, 31), (32, 34, 38, 36), (23, 19, 33, 35), (19, 17, 32, 33), (17, 21, 34, 32), (37, 36, 40, 41), (33, 32, 36, 37), (35, 33, 37, 39), (34, 35, 39, 38), (43, 41, 45, 47), (39, 37, 41, 43), (38, 39, 43, 42), (36, 38, 42, 40), (45, 44, 46, 47), (42, 43, 47, 46), (40, 42, 46, 44), (41, 40, 44, 45)])
_k = {(0, 2): 1.0, (0, 1): 1.0, (1, 3): 1.0, (2, 3): 1.0, (2, 6): 1.0, (3, 7): 1.0, (0, 4): 1.0, (1, 5): 1.0, (4, 8): 1.0, (5, 9): 1.0, (6, 10): 1.0, (7, 11): 1.0, (10, 14): 1.0, (8, 12): 1.0, (9, 13): 1.0, (11, 15): 1.0, (13, 17): 1.0, (15, 19): 1.0, (14, 18): 1.0, (12, 16): 1.0, (22, 23): 1.0, (20, 21): 1.0, (22, 27): 1.0, (18, 25): 1.0, (16, 24): 1.0, (20, 26): 1.0, (28, 30): 1.0, (29, 31): 1.0, (24, 28): 1.0, (26, 30): 1.0, (25, 29): 1.0, (27, 31): 1.0, (23, 35): 1.0, (21, 34): 1.0, (19, 33): 1.0, (17, 32): 1.0, (34, 38): 1.0, (32, 36): 1.0, (33, 37): 1.0, (35, 39): 1.0, (36, 40): 1.0, (37, 41): 1.0, (39, 43): 1.0, (38, 42): 1.0, (44, 46): 1.0, (45, 47): 1.0, (41, 45): 1.0, (43, 47): 1.0, (42, 46): 1.0, (40, 44): 1.0}
me_cube_002.attributes.new('crease_edge', 'FLOAT', 'EDGE').data.foreach_set('value', [_k.get((min(e.vertices), max(e.vertices)), 0.0) for e in me_cube_002.edges])
_uv = me_cube_002.uv_layers.new(name='UVMap')
_uv.uv.foreach_set('vector', [0.375, 0.0, 0.625, 0.0, 0.625, 0.25, 0.375, 0.25, 0.375, 0.25, 0.625, 0.25, 0.625, 0.5, 0.375, 0.5, 0.625, 0.75, 0.375, 0.75, 0.375, 0.75, 0.625, 0.75, 0.375, 0.75, 0.625, 0.75, 0.625, 1.0, 0.375, 1.0, 0.125, 0.5, 0.375, 0.5, 0.375, 0.75, 0.125, 0.75, 0.625, 0.5, 0.875, 0.5, 0.875, 0.75, 0.625, 0.75, 0.375, 0.75, 0.375, 0.5, 0.375, 0.5, 0.375, 0.75, 0.375, 0.75, 0.375, 0.5, 0.375, 0.5, 0.375, 0.75, 0.625, 0.5, 0.625, 0.75, 0.625, 0.75, 0.625, 0.5, 0.375, 0.5, 0.625, 0.5, 0.625, 0.5, 0.375, 0.5, 0.625, 0.5, 0.625, 0.75, 0.625, 0.75, 0.625, 0.5, 0.625, 0.5, 0.625, 0.75, 0.625, 0.75, 0.625, 0.5, 0.375, 0.5, 0.625, 0.5, 0.625, 0.5, 0.375, 0.5, 0.625, 0.75, 0.375, 0.75, 0.375, 0.75, 0.625, 0.75, 0.625, 0.75, 0.375, 0.75, 0.375, 0.75, 0.625, 0.75, 0.375, 0.5, 0.625, 0.5, 0.625, 0.5, 0.375, 0.5, 0.625, 0.75, 0.375, 0.75, 0.375, 0.75, 0.625, 0.75, 0.375, 0.75, 0.375, 0.5, 0.375, 0.5, 0.375, 0.75, 0.375, 0.5, 0.625, 0.5, 0.625, 0.75, 0.375, 0.75, 0.375, 0.5, 0.375, 0.5, 0.375, 0.5, 0.375, 0.5, 0.625, 0.75, 0.625, 0.5, 0.625, 0.5, 0.625, 0.75, 0.375, 0.5, 0.625, 0.5, 0.625, 0.5, 0.375, 0.5, 0.375, 0.75, 0.375, 0.75, 0.375, 0.75, 0.375, 0.75, 0.375, 0.75, 0.375, 0.5, 0.375, 0.5, 0.375, 0.75, 0.375, 0.75, 0.375, 0.75, 0.375, 0.75, 0.375, 0.75, 0.375, 0.5, 0.375, 0.75, 0.375, 0.75, 0.375, 0.5, 0.375, 0.75, 0.375, 0.5, 0.375, 0.5, 0.375, 0.75, 0.375, 0.75, 0.375, 0.5, 0.375, 0.5, 0.375, 0.75, 0.375, 0.5, 0.375, 0.5, 0.375, 0.5, 0.375, 0.5, 0.375, 0.5, 0.375, 0.75, 0.375, 0.75, 0.375, 0.5, 0.625, 0.75, 0.625, 0.75, 0.625, 0.75, 0.625, 0.75, 0.625, 0.5, 0.625, 0.5, 0.625, 0.5, 0.625, 0.5, 0.625, 0.5, 0.625, 0.75, 0.625, 0.75, 0.625, 0.5, 0.625, 0.75, 0.625, 0.75, 0.625, 0.75, 0.625, 0.75, 0.625, 0.5, 0.625, 0.75, 0.625, 0.75, 0.625, 0.5, 0.625, 0.5, 0.625, 0.75, 0.625, 0.75, 0.625, 0.5, 0.625, 0.5, 0.625, 0.5, 0.625, 0.5, 0.625, 0.5, 0.625, 0.75, 0.625, 0.5, 0.625, 0.5, 0.625, 0.75, 0.625, 0.5, 0.625, 0.5, 0.625, 0.5, 0.625, 0.5, 0.625, 0.5, 0.625, 0.5, 0.625, 0.5, 0.625, 0.5, 0.625, 0.75, 0.625, 0.5, 0.625, 0.5, 0.625, 0.75, 0.625, 0.75, 0.625, 0.75, 0.625, 0.75, 0.625, 0.75, 0.625, 0.5, 0.625, 0.75, 0.625, 0.75, 0.625, 0.5, 0.625, 0.75, 0.625, 0.5, 0.625, 0.5, 0.625, 0.75, 0.625, 0.75, 0.625, 0.75, 0.625, 0.75, 0.625, 0.75, 0.625, 0.5, 0.625, 0.75, 0.625, 0.75, 0.625, 0.5])
me_cube_002.materials.append(mat_metal)
me_cube_002.update()
me_cube_006 = bpy.data.meshes.new('Cube.006')
me_cube_006.from_pydata([(-1.135, -1.0, 0.04851), (0.3441, -1.0, 1.135), (-1.135, 1.0, 0.04851), (0.3441, 1.0, 1.135), (-0.6396, -1.0, -0.7806), (1.017, -1.0, 0.1288), (-0.6396, 1.0, -0.7806), (1.017, 1.0, 0.1288), (1.335, -1.0, 2.548), (1.335, 1.0, 2.548), (3.131, -1.0, 1.896), (3.131, 1.0, 1.896), (1.743, -1.0, 4.205), (1.743, 1.0, 4.205), (3.952, -1.0, 4.203), (3.952, 1.0, 4.203), (1.744, -1.0, 6.274), (1.744, 1.0, 6.274), (3.954, -1.0, 6.273), (3.954, 1.0, 6.273), (-0.1459, -1.0, 8.993), (-0.1459, 1.0, 8.993), (5.788, -1.0, 8.755), (5.788, 1.0, 8.755), (-2.395, -1.0, 13.0), (-2.395, 1.0, 13.0), (8.15, -1.0, 12.88), (8.15, 1.0, 12.88), (4.635, -1.0, 7.75), (1.213, -1.0, 7.693), (1.213, 1.0, 7.693), (4.635, 1.0, 7.75)], [], [(0, 1, 3, 2), (2, 3, 7, 6), (6, 7, 5, 4), (4, 5, 1, 0), (2, 6, 4, 0), (3, 1, 8, 9), (8, 10, 14, 12), (1, 5, 10, 8), (7, 3, 9, 11), (5, 7, 11, 10), (14, 15, 19, 18), (11, 9, 13, 15), (10, 11, 15, 14), (9, 8, 12, 13), (29, 28, 22, 20), (13, 12, 16, 17), (12, 14, 18, 16), (15, 13, 17, 19), (23, 21, 25, 27), (31, 30, 21, 23), (28, 31, 23, 22), (30, 29, 20, 21), (27, 25, 24, 26), (22, 23, 27, 26), (21, 20, 24, 25), (20, 22, 26, 24), (17, 16, 29, 30), (18, 19, 31, 28), (19, 17, 30, 31), (16, 18, 28, 29)])
_k = {(0, 2): 1.0, (0, 1): 1.0, (2, 3): 1.0, (2, 6): 1.0, (6, 7): 1.0, (4, 6): 1.0, (4, 5): 1.0, (0, 4): 1.0, (1, 8): 1.0, (3, 9): 1.0, (5, 10): 1.0, (7, 11): 1.0, (10, 14): 1.0, (8, 12): 1.0, (9, 13): 1.0, (11, 15): 1.0, (15, 19): 1.0, (14, 18): 1.0, (12, 16): 1.0, (13, 17): 1.0, (22, 28): 1.0, (16, 29): 1.0, (21, 30): 1.0, (19, 31): 1.0, (25, 27): 1.0, (24, 26): 1.0, (21, 25): 1.0, (23, 27): 1.0, (22, 26): 1.0, (20, 24): 1.0, (18, 28): 1.0, (20, 29): 1.0, (17, 30): 1.0, (23, 31): 1.0}
me_cube_006.attributes.new('crease_edge', 'FLOAT', 'EDGE').data.foreach_set('value', [_k.get((min(e.vertices), max(e.vertices)), 0.0) for e in me_cube_006.edges])
_uv = me_cube_006.uv_layers.new(name='UVMap')
_uv.uv.foreach_set('vector', [0.375, 0.0, 0.625, 0.0, 0.625, 0.25, 0.375, 0.25, 0.375, 0.25, 0.625, 0.25, 0.625, 0.5, 0.375, 0.5, 0.375, 0.5, 0.625, 0.5, 0.625, 0.75, 0.375, 0.75, 0.375, 0.75, 0.625, 0.75, 0.625, 1.0, 0.375, 1.0, 0.125, 0.5, 0.375, 0.5, 0.375, 0.75, 0.125, 0.75, 0.625, 0.25, 0.625, 0.0, 0.625, 0.0, 0.625, 0.25, 0.625, 1.0, 0.625, 0.75, 0.625, 0.75, 0.625, 1.0, 0.625, 1.0, 0.625, 0.75, 0.625, 0.75, 0.625, 1.0, 0.625, 0.5, 0.625, 0.25, 0.625, 0.25, 0.625, 0.5, 0.625, 0.75, 0.625, 0.5, 0.625, 0.5, 0.625, 0.75, 0.625, 0.75, 0.625, 0.5, 0.625, 0.5, 0.625, 0.75, 0.625, 0.5, 0.625, 0.25, 0.625, 0.25, 0.625, 0.5, 0.625, 0.75, 0.625, 0.5, 0.625, 0.5, 0.625, 0.75, 0.625, 0.25, 0.625, 0.0, 0.625, 0.0, 0.625, 0.25, 0.625, 1.0, 0.625, 0.75, 0.625, 0.75, 0.625, 1.0, 0.625, 0.25, 0.625, 0.0, 0.625, 0.0, 0.625, 0.25, 0.625, 1.0, 0.625, 0.75, 0.625, 0.75, 0.625, 1.0, 0.625, 0.5, 0.625, 0.25, 0.625, 0.25, 0.625, 0.5, 0.625, 0.5, 0.625, 0.25, 0.625, 0.25, 0.625, 0.5, 0.625, 0.5, 0.625, 0.25, 0.625, 0.25, 0.625, 0.5, 0.625, 0.75, 0.625, 0.5, 0.625, 0.5, 0.625, 0.75, 0.625, 0.25, 0.625, 0.0, 0.625, 0.0, 0.625, 0.25, 0.625, 0.5, 0.875, 0.5, 0.875, 0.75, 0.625, 0.75, 0.625, 0.75, 0.625, 0.5, 0.625, 0.5, 0.625, 0.75, 0.625, 0.25, 0.625, 0.0, 0.625, 0.0, 0.625, 0.25, 0.625, 1.0, 0.625, 0.75, 0.625, 0.75, 0.625, 1.0, 0.625, 0.25, 0.625, 0.0, 0.625, 0.0, 0.625, 0.25, 0.625, 0.75, 0.625, 0.5, 0.625, 0.5, 0.625, 0.75, 0.625, 0.5, 0.625, 0.25, 0.625, 0.25, 0.625, 0.5, 0.625, 1.0, 0.625, 0.75, 0.625, 0.75, 0.625, 1.0])
me_cube_006.materials.append(mat_metal)
me_cube_006.update()
me_cylinder_001 = bpy.data.meshes.new('Cylinder.001')
me_cylinder_001.from_pydata([(1.135e-08, 1.0, -0.9757), (-2.993e-08, 1.0, 0.936), (0.5878, 0.809, -0.9757), (0.5878, 0.809, 0.936), (0.9511, 0.309, -0.9178), (0.9511, 0.309, 0.8604), (0.9511, -0.309, -0.9178), (0.9511, -0.309, 0.8604), (0.5878, -0.809, -0.9757), (0.5878, -0.809, 0.936), (1.135e-08, -1.0, -0.9757), (-2.993e-08, -1.0, 0.936), (-0.5878, -0.809, -0.9757), (-0.5878, -0.809, 0.936), (-0.9511, -0.309, -0.9178), (-0.9511, -0.309, 0.8604), (-0.9511, 0.309, -0.9178), (-0.9511, 0.309, 0.8604), (-0.5878, 0.809, -0.9757), (-0.5878, 0.809, 0.936)], [], [(0, 1, 3, 2), (2, 3, 5, 4), (4, 5, 7, 6), (6, 7, 9, 8), (8, 9, 11, 10), (10, 11, 13, 12), (12, 13, 15, 14), (14, 15, 17, 16), (3, 1, 19, 17, 15, 13, 11, 9, 7, 5), (16, 17, 19, 18), (18, 19, 1, 0), (0, 2, 4, 6, 8, 10, 12, 14, 16, 18)])
_uv = me_cylinder_001.uv_layers.new(name='UVMap')
_uv.uv.foreach_set('vector', [1.0, 0.5, 1.0, 1.0, 0.9, 1.0, 0.9, 0.5, 0.9, 0.5, 0.9, 1.0, 0.8, 1.0, 0.8, 0.5, 0.8, 0.5, 0.8, 1.0, 0.7, 1.0, 0.7, 0.5, 0.7, 0.5, 0.7, 1.0, 0.6, 1.0, 0.6, 0.5, 0.6, 0.5, 0.6, 1.0, 0.5, 1.0, 0.5, 0.5, 0.5, 0.5, 0.5, 1.0, 0.4, 1.0, 0.4, 0.5, 0.4, 0.5, 0.4, 1.0, 0.3, 1.0, 0.3, 0.5, 0.3, 0.5, 0.3, 1.0, 0.2, 1.0, 0.2, 0.5, 0.3911, 0.4442, 0.25, 0.49, 0.1089, 0.4442, 0.02175, 0.3242, 0.02175, 0.1758, 0.1089, 0.05584, 0.25, 0.01, 0.3911, 0.05584, 0.4783, 0.1758, 0.4783, 0.3242, 0.2, 0.5, 0.2, 1.0, 0.1, 1.0, 0.1, 0.5, 0.1, 0.5, 0.1, 1.0, -7.451e-08, 1.0, -7.451e-08, 0.5, 0.75, 0.49, 0.8911, 0.4442, 0.9783, 0.3242, 0.9783, 0.1758, 0.8911, 0.05584, 0.75, 0.01, 0.6089, 0.05584, 0.5217, 0.1758, 0.5217, 0.3242, 0.6089, 0.4442])
me_cylinder_001.materials.append(mat_metal)
me_cylinder_001.update()

# ---- objects
ob_light = bpy.data.objects.new('Light', light_light)
ob_camera = bpy.data.objects.new('Camera', cam_camera)
ob_empty = bpy.data.objects.new('Empty', None)
ob_cylinder = bpy.data.objects.new('Cylinder', me_cylinder)
ob_cube = bpy.data.objects.new('Cube', me_cube_001)
ob_cube_001 = bpy.data.objects.new('Cube.001', me_cube)
ob_cube_002 = bpy.data.objects.new('Cube.002', me_cube_003)
ob_cube_003 = bpy.data.objects.new('Cube.003', me_cube_004)
ob_cube_004 = bpy.data.objects.new('Cube.004', me_cube_005)
ob_plane = bpy.data.objects.new('Plane', me_plane)
ob_point = bpy.data.objects.new('Point', light_point)
ob_cube_005 = bpy.data.objects.new('Cube.005', me_cube_002)
ob_cube_006 = bpy.data.objects.new('Cube.006', me_cube_006)
ob_cylinder_001 = bpy.data.objects.new('Cylinder.001', me_cylinder_001)

# ---- transforms, parenting, visibility, modifiers, constraints
ob_light.location = (-3.26, -3.979, 6.333)
ob_light.rotation_euler = (0.6503, 0.05522, 1.866)
ob_light.lock_rotations_4d = False
ob_light.empty_display_type = 'ARROWS'
ob_light.color = (0.0, 0.0, 0.0, 0.0)
ob_light.lineart.crease_threshold = 0.0
ob_camera.location = (-2.712, -7.879, 2.387)
ob_camera.rotation_euler = (1.285, -2.063e-06, -0.3491)
ob_camera.scale = (1.0, 1.0, 1.0)
ob_camera.lock_rotations_4d = False
ob_camera.empty_display_type = 'ARROWS'
ob_camera.color = (0.0, 0.0, 0.0, 0.0)
ob_camera.display_type = 'WIRE'
ob_camera.lineart.crease_threshold = 0.0
ob_empty.location = (1.47, 3.309, 3.782)
ob_empty.rotation_euler = (1.571, 0.0192, -0.0)
ob_empty.scale = (-1.0, 1.0, 1.0)
ob_empty.empty_display_type = 'IMAGE'
ob_empty.empty_display_size = 5.0
ob_empty.empty_image_offset = (-0.2413, -1.488)
ob_empty.use_empty_image_alpha = True
ob_empty.color = (1.0, 1.0, 1.0, 0.2205)
ob_cylinder.location = (-0.968, -3.527e-08, 0.2625)
ob_cylinder.rotation_euler = (-1.344e-07, 1.571, 0.0)
ob_cylinder.scale = (0.04591, 0.04591, 1.339)
ob_cube.location = (2.29, 2.746e-08, -0.2044)
ob_cube.scale = (0.2906, 0.2906, 0.2906)
_m = ob_cube.modifiers.new('Subdivision', 'SUBSURF')
_m.levels = 3
ob_cube_001.location = (0.7113, -1.702e-08, 0.1267)
ob_cube_001.scale = (0.1686, 0.1686, 0.1686)
_m = ob_cube_001.modifiers.new('Auto Smooth', 'NODES')
_m.node_group = ng_auto_smooth
_gi = [s.identifier for s in ng_auto_smooth.interface.items_tree if s.item_type == 'SOCKET' and s.in_out == 'INPUT']
_m[_gi[1]] = 0.5236  # Angle
ob_cube_002.location = (0.3535, -4.823e-08, 0.359)
ob_cube_002.scale = (0.05286, 0.02957, 0.05286)
ob_cube_003.location = (0.0, 0.0, 0.0)
ob_cube_003.scale = (0.1143, 0.1143, 0.1143)
_m = ob_cube_003.modifiers.new('Subdivision', 'SUBSURF')
_m.levels = 2
ob_cube_004.location = (-2.244, -4.792e-08, 0.3566)
ob_cube_004.scale = (0.05058, 0.05058, 0.05058)
ob_plane.location = (0.0, 0.0, -1.542)
ob_plane.scale = (18.08, 18.08, 18.08)
ob_point.location = (-12.61, -0.9756, 7.013)
ob_point.rotation_euler = (-0.6888, -0.8629, 0.9134)
ob_cube_005.location = (0.962, -3.881e-08, 0.2888)
ob_cube_005.scale = (-0.019, -0.019, -0.019)
_m = ob_cube_005.modifiers.new('Subdivision', 'SUBSURF')
_m.levels = 2
ob_cube_006.location = (0.7078, 1.398e-08, -0.104)
ob_cube_006.scale = (0.01156, 0.01156, 0.01156)
ob_cylinder_001.location = (0.5944, -2.25e-08, 0.1675)
ob_cylinder_001.rotation_euler = (-1.344e-07, 1.571, 0.0)
ob_cylinder_001.scale = (0.08371, 0.08371, 0.201)

# ---- collection membership
col_collection.objects.link(ob_light)
col_collection.objects.link(ob_camera)
col_collection.objects.link(ob_empty)
col_collection.objects.link(ob_cylinder)
col_collection.objects.link(ob_cube)
col_collection.objects.link(ob_cube_001)
col_collection.objects.link(ob_cube_002)
col_collection.objects.link(ob_cube_003)
col_collection.objects.link(ob_cube_004)
col_collection.objects.link(ob_plane)
col_collection.objects.link(ob_point)
col_collection.objects.link(ob_cube_005)
col_collection.objects.link(ob_cube_006)
col_collection.objects.link(ob_cylinder_001)

# ---- scene / render settings (as saved in the file)
scene.camera = ob_camera
scene.frame_start = 1; scene.frame_end = 250; scene.frame_set(1)
scene.render.engine = 'BLENDER_EEVEE_NEXT'
scene.cycles.sampling_pattern = 'TABULATED_SOBOL'
scene.view_settings.view_transform = 'Filmic'
bpy.context.view_layer.update()
